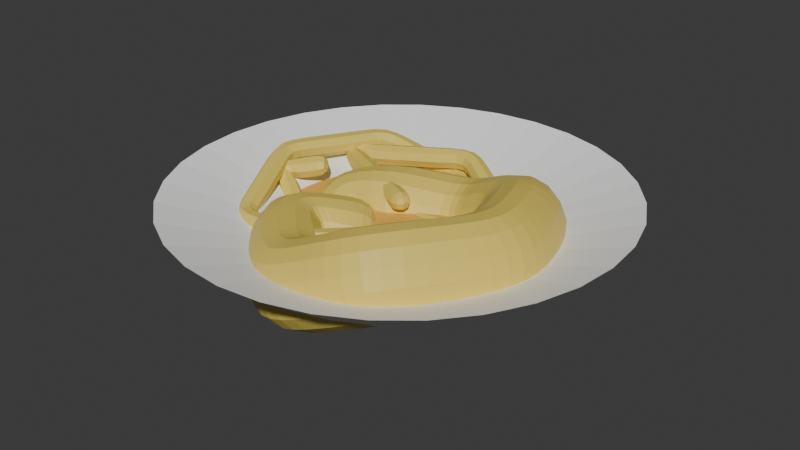 # Source: blend.blend  (saved by Blender 4.2.66; exported with 4.5.12 LTS)
import bpy
from mathutils import Matrix  # noqa: F401  (used for matrix-valued properties, if any)

bpy.ops.wm.read_factory_settings(use_empty=True)
scene = bpy.context.scene
scene.name = 'Scene'

# ---- collections
col_collection = bpy.data.collections.new('Collection'); scene.collection.children.link(col_collection)

# ---- materials (node trees are filled in below, after node groups)
mat_white = bpy.data.materials.new('white')
mat_white.alpha_threshold = 0.0
mat_white.use_transparent_shadow = False
mat_white.roughness = 0.5
mat_white.line_color = (0.0, 0.0, 0.0, 1.0)
mat_red = bpy.data.materials.new('red')
mat_material_001 = bpy.data.materials.new('Material.001')

# ---- material node trees
mat_white.use_nodes = True; mat_white.node_tree.nodes.clear()
_N = mat_white.node_tree.nodes; _L = mat_white.node_tree.links
n0 = _N.new('ShaderNodeOutputMaterial'); n0.name = 'Material Output'; n0.location = (300, 300)
n1 = _N.new('ShaderNodeBsdfPrincipled'); n1.name = 'Principled BSDF'; n1.location = (10, 300)
n1.inputs[0].default_value = (1.0, 1.0, 1.0, 1.0)
n1.inputs[3].default_value = 1.45
_L.new(n1.outputs[0], n0.inputs[0])
n0.is_active_output = True
mat_red.use_nodes = True; mat_red.node_tree.nodes.clear()
_N = mat_red.node_tree.nodes; _L = mat_red.node_tree.links
n0 = _N.new('ShaderNodeBsdfPrincipled'); n0.name = 'Principled BSDF'; n0.location = (10, 300)
n0.inputs[0].default_value = (0.8007, 0.4621, 0.08055, 1.0)
n1 = _N.new('ShaderNodeOutputMaterial'); n1.name = 'Material Output'; n1.location = (300, 300)
_L.new(n0.outputs[0], n1.inputs[0])
n1.is_active_output = True
mat_material_001.use_nodes = True; mat_material_001.node_tree.nodes.clear()
_N = mat_material_001.node_tree.nodes; _L = mat_material_001.node_tree.links
n0 = _N.new('ShaderNodeBsdfPrincipled'); n0.name = 'Principled BSDF'; n0.location = (10, 300)
n0.inputs[0].default_value = (0.8001, 0.6174, 0.115, 1.0)
n1 = _N.new('ShaderNodeOutputMaterial'); n1.name = 'Material Output'; n1.location = (300, 300)
_L.new(n0.outputs[0], n1.inputs[0])
n1.is_active_output = True

# ---- world
world_world = bpy.data.worlds.new('World'); scene.world = world_world
world_world.use_nodes = True; world_world.node_tree.nodes.clear()
_N = world_world.node_tree.nodes; _L = world_world.node_tree.links
n0 = _N.new('ShaderNodeOutputWorld'); n0.name = 'World Output'; n0.location = (300, 300)
n1 = _N.new('ShaderNodeBackground'); n1.name = 'Background'; n1.location = (10, 300)
n1.inputs[0].default_value = (0.05088, 0.05088, 0.05088, 1.0)
_L.new(n1.outputs[0], n0.inputs[0])
n0.is_active_output = True
world_world.color = (0.05088, 0.05088, 0.05088)
world_world.sun_shadow_jitter_overblur = 0.0

# ---- meshes
me_cylinder = bpy.data.meshes.new('Cylinder')
me_cylinder.from_pydata([(5.645e-09, 0.5338, 0.319), (-1.121e-09, 0.5433, 0.7197), (0.1041, 0.5235, 0.319), (0.106, 0.5329, 0.7197), (0.2043, 0.4932, 0.319), (0.2079, 0.502, 0.7197), (0.2966, 0.4438, 0.319), (0.3019, 0.4518, 0.7197), (0.3774, 0.3774, 0.319), (0.3842, 0.3842, 0.7197), (0.4438, 0.2966, 0.319), (0.4518, 0.3019, 0.7197), (0.4932, 0.2043, 0.319), (0.502, 0.2079, 0.7197), (0.5235, 0.1041, 0.319), (0.5329, 0.106, 0.7197), (0.5338, 6.947e-09, 0.319), (0.5433, 0.0, 0.7197), (0.5235, -0.1041, 0.319), (0.5329, -0.106, 0.7197), (0.4932, -0.2043, 0.319), (0.502, -0.2079, 0.7197), (0.4438, -0.2966, 0.319), (0.4518, -0.3019, 0.7197), (0.3774, -0.3774, 0.319), (0.3842, -0.3842, 0.7197), (0.2966, -0.4438, 0.319), (0.3019, -0.4518, 0.7197), (0.2043, -0.4932, 0.319), (0.2079, -0.502, 0.7197), (0.1041, -0.5235, 0.319), (0.106, -0.5329, 0.7197), (5.645e-09, -0.5338, 0.319), (-1.121e-09, -0.5433, 0.7197), (-0.1041, -0.5235, 0.319), (-0.106, -0.5329, 0.7197), (-0.2043, -0.4932, 0.319), (-0.2079, -0.502, 0.7197), (-0.2966, -0.4438, 0.319), (-0.3019, -0.4518, 0.7197), (-0.3774, -0.3774, 0.319), (-0.3842, -0.3842, 0.7197), (-0.4438, -0.2966, 0.319), (-0.4518, -0.3019, 0.7197), (-0.4932, -0.2043, 0.319), (-0.502, -0.2079, 0.7197), (-0.5235, -0.1041, 0.319), (-0.5329, -0.106, 0.7197), (-0.5338, 6.947e-09, 0.319), (-0.5433, 0.0, 0.7197), (-0.5235, 0.1041, 0.319), (-0.5329, 0.106, 0.7197), (-0.4932, 0.2043, 0.319), (-0.502, 0.2079, 0.7197), (-0.4438, 0.2966, 0.319), (-0.4518, 0.3019, 0.7197), (-0.3774, 0.3774, 0.319), (-0.3842, 0.3842, 0.7197), (-0.2966, 0.4438, 0.319), (-0.3019, 0.4518, 0.7197), (-0.2043, 0.4932, 0.319), (-0.2079, 0.502, 0.7197), (-0.1041, 0.5235, 0.319), (-0.106, 0.5329, 0.7197), (0.1951, 0.9808, 1.0), (0.0, 1.0, 1.0), (0.3827, 0.9239, 1.0), (0.5556, 0.8315, 1.0), (0.7071, 0.7071, 1.0), (0.8315, 0.5556, 1.0), (0.9239, 0.3827, 1.0), (0.9808, 0.1951, 1.0), (1.0, 0.0, 1.0), (0.9808, -0.1951, 1.0), (0.9239, -0.3827, 1.0), (0.8315, -0.5556, 1.0), (0.7071, -0.7071, 1.0), (0.5556, -0.8315, 1.0), (0.3827, -0.9239, 1.0), (0.1951, -0.9808, 1.0), (0.0, -1.0, 1.0), (-0.1951, -0.9808, 1.0), (-0.3827, -0.9239, 1.0), (-0.5556, -0.8315, 1.0), (-0.7071, -0.7071, 1.0), (-0.8315, -0.5556, 1.0), (-0.9239, -0.3827, 1.0), (-0.9808, -0.1951, 1.0), (-1.0, 0.0, 1.0), (-0.9808, 0.1951, 1.0), (-0.9239, 0.3827, 1.0), (-0.8315, 0.5556, 1.0), (-0.7071, 0.7071, 1.0), (-0.5556, 0.8315, 1.0), (-0.3827, 0.9239, 1.0), (-0.1951, 0.9808, 1.0)], [], [(0, 65, 64, 2), (2, 64, 66, 4), (4, 66, 67, 6), (6, 67, 68, 8), (8, 68, 69, 10), (10, 69, 70, 12), (12, 70, 71, 14), (14, 71, 72, 16), (16, 72, 73, 18), (18, 73, 74, 20), (20, 74, 75, 22), (22, 75, 76, 24), (24, 76, 77, 26), (26, 77, 78, 28), (28, 78, 79, 30), (30, 79, 80, 32), (32, 80, 81, 34), (34, 81, 82, 36), (36, 82, 83, 38), (38, 83, 84, 40), (40, 84, 85, 42), (42, 85, 86, 44), (44, 86, 87, 46), (46, 87, 88, 48), (48, 88, 89, 50), (50, 89, 90, 52), (52, 90, 91, 54), (54, 91, 92, 56), (56, 92, 93, 58), (58, 93, 94, 60), (3, 1, 63, 61, 59, 57, 55, 53, 51, 49, 47, 45, 43, 41, 39, 37, 35, 33, 31, 29, 27, 25, 23, 21, 19, 17, 15, 13, 11, 9, 7, 5), (60, 94, 95, 62), (62, 95, 65, 0), (0, 2, 4, 6, 8, 10, 12, 14, 16, 18, 20, 22, 24, 26, 28, 30, 32, 34, 36, 38, 40, 42, 44, 46, 48, 50, 52, 54, 56, 58, 60, 62), (1, 3, 64, 65), (3, 5, 66, 64), (5, 7, 67, 66), (7, 9, 68, 67), (9, 11, 69, 68), (11, 13, 70, 69), (13, 15, 71, 70), (15, 17, 72, 71), (17, 19, 73, 72), (19, 21, 74, 73), (21, 23, 75, 74), (23, 25, 76, 75), (25, 27, 77, 76), (27, 29, 78, 77), (29, 31, 79, 78), (31, 33, 80, 79), (33, 35, 81, 80), (35, 37, 82, 81), (37, 39, 83, 82), (39, 41, 84, 83), (41, 43, 85, 84), (43, 45, 86, 85), (45, 47, 87, 86), (47, 49, 88, 87), (49, 51, 89, 88), (51, 53, 90, 89), (53, 55, 91, 90), (55, 57, 92, 91), (57, 59, 93, 92), (59, 61, 94, 93), (61, 63, 95, 94), (63, 1, 65, 95)])
me_cylinder.polygons.foreach_set('material_index', [0, 0, 0, 0, 0, 0, 0, 0, 0, 0, 0, 0, 0, 0, 0, 0, 0, 0, 0, 0, 0, 0, 0, 0, 0, 0, 0, 0, 0, 0, 1, 0, 0, 0, 0, 0, 0, 0, 0, 0, 0, 0, 0, 0, 0, 0, 0, 0, 0, 0, 0, 0, 0, 0, 0, 0, 0, 0, 0, 0, 0, 0, 0, 0, 0, 0])
_uv = me_cylinder.uv_layers.new(name='UVMap')
_uv.uv.foreach_set('vector', [1.0, 0.5, 1.0, 1.0, 0.9688, 1.0, 0.9688, 0.5, 0.9688, 0.5, 0.9688, 1.0, 0.9375, 1.0, 0.9375, 0.5, 0.9375, 0.5, 0.9375, 1.0, 0.9062, 1.0, 0.9062, 0.5, 0.9062, 0.5, 0.9062, 1.0, 0.875, 1.0, 0.875, 0.5, 0.875, 0.5, 0.875, 1.0, 0.8438, 1.0, 0.8438, 0.5, 0.8438, 0.5, 0.8438, 1.0, 0.8125, 1.0, 0.8125, 0.5, 0.8125, 0.5, 0.8125, 1.0, 0.7812, 1.0, 0.7812, 0.5, 0.7812, 0.5, 0.7812, 1.0, 0.75, 1.0, 0.75, 0.5, 0.75, 0.5, 0.75, 1.0, 0.7188, 1.0, 0.7188, 0.5, 0.7188, 0.5, 0.7188, 1.0, 0.6875, 1.0, 0.6875, 0.5, 0.6875, 0.5, 0.6875, 1.0, 0.6562, 1.0, 0.6562, 0.5, 0.6562, 0.5, 0.6562, 1.0, 0.625, 1.0, 0.625, 0.5, 0.625, 0.5, 0.625, 1.0, 0.5938, 1.0, 0.5938, 0.5, 0.5938, 0.5, 0.5938, 1.0, 0.5625, 1.0, 0.5625, 0.5, 0.5625, 0.5, 0.5625, 1.0, 0.5312, 1.0, 0.5312, 0.5, 0.5312, 0.5, 0.5312, 1.0, 0.5, 1.0, 0.5, 0.5, 0.5, 0.5, 0.5, 1.0, 0.4688, 1.0, 0.4688, 0.5, 0.4688, 0.5, 0.4688, 1.0, 0.4375, 1.0, 0.4375, 0.5, 0.4375, 0.5, 0.4375, 1.0, 0.4062, 1.0, 0.4062, 0.5, 0.4062, 0.5, 0.4062, 1.0, 0.375, 1.0, 0.375, 0.5, 0.375, 0.5, 0.375, 1.0, 0.3438, 1.0, 0.3438, 0.5, 0.3438, 0.5, 0.3438, 1.0, 0.3125, 1.0, 0.3125, 0.5, 0.3125, 0.5, 0.3125, 1.0, 0.2812, 1.0, 0.2812, 0.5, 0.2812, 0.5, 0.2812, 1.0, 0.25, 1.0, 0.25, 0.5, 0.25, 0.5, 0.25, 1.0, 0.2188, 1.0, 0.2188, 0.5, 0.2188, 0.5, 0.2188, 1.0, 0.1875, 1.0, 0.1875, 0.5, 0.1875, 0.5, 0.1875, 1.0, 0.1562, 1.0, 0.1562, 0.5, 0.1562, 0.5, 0.1562, 1.0, 0.125, 1.0, 0.125, 0.5, 0.125, 0.5, 0.125, 1.0, 0.09375, 1.0, 0.09375, 0.5, 0.09375, 0.5, 0.09375, 1.0, 0.0625, 1.0, 0.0625, 0.5, 0.2796, 0.399, 0.25, 0.4019, 0.2204, 0.399, 0.1919, 0.3903, 0.1656, 0.3763, 0.1426, 0.3574, 0.1237, 0.3344, 0.1097, 0.3081, 0.101, 0.2796, 0.09809, 0.25, 0.101, 0.2204, 0.1097, 0.1919, 0.1237, 0.1656, 0.1426, 0.1426, 0.1656, 0.1237, 0.1919, 0.1097, 0.2204, 0.101, 0.25, 0.09809, 0.2796, 0.101, 0.3081, 0.1097, 0.3344, 0.1237, 0.3574, 0.1426, 0.3763, 0.1656, 0.3903, 0.1919, 0.399, 0.2204, 0.4019, 0.25, 0.399, 0.2796, 0.3903, 0.3081, 0.3763, 0.3344, 0.3574, 0.3574, 0.3344, 0.3763, 0.3081, 0.3903, 0.0625, 0.5, 0.0625, 1.0, 0.03125, 1.0, 0.03125, 0.5, 0.03125, 0.5, 0.03125, 1.0, 0.0, 1.0, 0.0, 0.5, 0.75, 0.49, 0.7968, 0.4854, 0.8418, 0.4717, 0.8833, 0.4496, 0.9197, 0.4197, 0.9496, 0.3833, 0.9717, 0.3418, 0.9854, 0.2968, 0.99, 0.25, 0.9854, 0.2032, 0.9717, 0.1582, 0.9496, 0.1167, 0.9197, 0.08029, 0.8833, 0.05045, 0.8418, 0.02827, 0.7968, 0.01461, 0.75, 0.01, 0.7032, 0.01461, 0.6582, 0.02827, 0.6167, 0.05045, 0.5803, 0.08029, 0.5504, 0.1167, 0.5283, 0.1582, 0.5146, 0.2032, 0.51, 0.25, 0.5146, 0.2968, 0.5283, 0.3418, 0.5504, 0.3833, 0.5803, 0.4197, 0.6167, 0.4496, 0.6582, 0.4717, 0.7032, 0.4854, 0.25, 0.4019, 0.2796, 0.399, 0.2968, 0.4854, 0.25, 0.49, 0.2796, 0.399, 0.3081, 0.3903, 0.3418, 0.4717, 0.2968, 0.4854, 0.3081, 0.3903, 0.3344, 0.3763, 0.3833, 0.4496, 0.3418, 0.4717, 0.3344, 0.3763, 0.3574, 0.3574, 0.4197, 0.4197, 0.3833, 0.4496, 0.3574, 0.3574, 0.3763, 0.3344, 0.4496, 0.3833, 0.4197, 0.4197, 0.3763, 0.3344, 0.3903, 0.3081, 0.4717, 0.3418, 0.4496, 0.3833, 0.3903, 0.3081, 0.399, 0.2796, 0.4854, 0.2968, 0.4717, 0.3418, 0.399, 0.2796, 0.4019, 0.25, 0.49, 0.25, 0.4854, 0.2968, 0.4019, 0.25, 0.399, 0.2204, 0.4854, 0.2032, 0.49, 0.25, 0.399, 0.2204, 0.3903, 0.1919, 0.4717, 0.1582, 0.4854, 0.2032, 0.3903, 0.1919, 0.3763, 0.1656, 0.4496, 0.1167, 0.4717, 0.1582, 0.3763, 0.1656, 0.3574, 0.1426, 0.4197, 0.08029, 0.4496, 0.1167, 0.3574, 0.1426, 0.3344, 0.1237, 0.3833, 0.05045, 0.4197, 0.08029, 0.3344, 0.1237, 0.3081, 0.1097, 0.3418, 0.02827, 0.3833, 0.05045, 0.3081, 0.1097, 0.2796, 0.101, 0.2968, 0.01461, 0.3418, 0.02827, 0.2796, 0.101, 0.25, 0.09809, 0.25, 0.01, 0.2968, 0.01461, 0.25, 0.09809, 0.2204, 0.101, 0.2032, 0.01461, 0.25, 0.01, 0.2204, 0.101, 0.1919, 0.1097, 0.1582, 0.02827, 0.2032, 0.01461, 0.1919, 0.1097, 0.1656, 0.1237, 0.1167, 0.05045, 0.1582, 0.02827, 0.1656, 0.1237, 0.1426, 0.1426, 0.08029, 0.08029, 0.1167, 0.05045, 0.1426, 0.1426, 0.1237, 0.1656, 0.05045, 0.1167, 0.08029, 0.08029, 0.1237, 0.1656, 0.1097, 0.1919, 0.02827, 0.1582, 0.05045, 0.1167, 0.1097, 0.1919, 0.101, 0.2204, 0.01461, 0.2032, 0.02827, 0.1582, 0.101, 0.2204, 0.09809, 0.25, 0.01, 0.25, 0.01461, 0.2032, 0.09809, 0.25, 0.101, 0.2796, 0.01461, 0.2968, 0.01, 0.25, 0.101, 0.2796, 0.1097, 0.3081, 0.02827, 0.3418, 0.01461, 0.2968, 0.1097, 0.3081, 0.1237, 0.3344, 0.05045, 0.3833, 0.02827, 0.3418, 0.1237, 0.3344, 0.1426, 0.3574, 0.08029, 0.4197, 0.05045, 0.3833, 0.1426, 0.3574, 0.1656, 0.3763, 0.1167, 0.4496, 0.08029, 0.4197, 0.1656, 0.3763, 0.1919, 0.3903, 0.1582, 0.4717, 0.1167, 0.4496, 0.1919, 0.3903, 0.2204, 0.399, 0.2032, 0.4854, 0.1582, 0.4717, 0.2204, 0.399, 0.25, 0.4019, 0.25, 0.49, 0.2032, 0.4854])
me_cylinder.materials.append(mat_white)
me_cylinder.materials.append(mat_red)
me_cylinder.update()
me_plane = bpy.data.meshes.new('Plane')
me_plane.from_pydata([(-0.03692, -0.01526, -0.1624), (-0.009163, 0.03888, -0.1624), (-0.0106, 0.03961, -0.1016), (-0.03835, -0.01453, -0.1016), (-0.7074, 0.3646, -0.1931), (-0.6376, 0.3629, -0.1942), (-0.6381, 0.36, -0.1084), (-0.7079, 0.3617, -0.1072), (-0.06091, 0.6831, -0.1599), (-0.06559, 0.6005, -0.1629), (-0.0562, 0.595, -0.07773), (-0.05152, 0.6776, -0.07481), (0.4708, 0.3586, -0.3155), (0.4027, 0.3122, -0.3037), (0.422, 0.3057, -0.22), (0.4901, 0.3522, -0.2319), (0.5551, -0.2566, -0.3704), (0.4782, -0.2315, -0.351), (0.496, -0.2397, -0.2672), (0.5729, -0.2648, -0.2866), (0.1664, -0.6533, -0.3499), (0.1401, -0.5761, -0.3332), (0.1532, -0.5893, -0.2492), (0.1795, -0.6664, -0.2659), (-0.3418, -0.602, -0.2879), (-0.2981, -0.5317, -0.2774), (-0.3014, -0.54, -0.1921), (-0.3451, -0.6103, -0.2027), (-0.6019, -0.2461, -0.3176), (-0.541, -0.1872, -0.305), (-0.5393, -0.2045, -0.2219), (-0.6002, -0.2634, -0.2344), (-0.8421, -0.0503, -0.175), (-0.7729, -0.03908, -0.1995), (-0.7483, -0.08562, -0.1322), (-0.8175, -0.09684, -0.1077), (-0.6273, 0.09062, -0.09298), (-0.5969, 0.0559, -0.1381), (-0.5837, 0.01041, -0.09424), (-0.6142, 0.04513, -0.0491), (-0.1134, 0.01228, -0.1749), (-0.07617, 0.08488, -0.1749), (-0.07809, 0.08587, -0.09337), (-0.1153, 0.01326, -0.09337), (-0.2124, 0.06263, -0.1782), (-0.1749, 0.1359, -0.1782), (-0.1768, 0.1369, -0.09595), (-0.2144, 0.06363, -0.09595), (-0.3135, 0.114, -0.1816), (-0.2756, 0.1879, -0.1816), (-0.2775, 0.1889, -0.09858), (-0.3154, 0.115, -0.09858), (-0.4157, 0.166, -0.185), (-0.3775, 0.2406, -0.185), (-0.3794, 0.2416, -0.1012), (-0.4177, 0.167, -0.1012), (-0.5188, 0.2184, -0.1885), (-0.4802, 0.2937, -0.1885), (-0.4822, 0.2947, -0.1039), (-0.5208, 0.2194, -0.1039), (-0.6266, 0.278, -0.1919), (-0.5799, 0.3409, -0.192), (-0.5815, 0.3412, -0.1067), (-0.6282, 0.2784, -0.1066), (-0.6209, 0.4479, -0.1864), (-0.5768, 0.3825, -0.1908), (-0.5786, 0.3763, -0.105), (-0.6227, 0.4418, -0.1006), (-0.5081, 0.5037, -0.1793), (-0.4724, 0.4255, -0.1846), (-0.4746, 0.4188, -0.09877), (-0.5103, 0.4969, -0.09353), (-0.3997, 0.5528, -0.1727), (-0.364, 0.4747, -0.1779), (-0.3662, 0.4679, -0.09212), (-0.4019, 0.5461, -0.08688), (-0.2913, 0.6019, -0.166), (-0.2556, 0.5238, -0.1713), (-0.2578, 0.517, -0.08546), (-0.2935, 0.5952, -0.08022), (-0.1805, 0.6515, -0.1594), (-0.1516, 0.5721, -0.1645), (-0.1518, 0.5657, -0.07873), (-0.1808, 0.6451, -0.07369), (0.0553, 0.6362, -0.1873), (0.01789, 0.5602, -0.1848), (0.03667, 0.5528, -0.1012), (0.07409, 0.6288, -0.1037), (0.1614, 0.5722, -0.2195), (0.1175, 0.4983, -0.2157), (0.1381, 0.4903, -0.1325), (0.182, 0.5643, -0.1363), (0.2652, 0.509, -0.2513), (0.2212, 0.435, -0.2475), (0.2419, 0.427, -0.1643), (0.2858, 0.501, -0.1681), (0.3712, 0.4434, -0.2839), (0.3229, 0.3738, -0.2786), (0.3433, 0.3661, -0.1953), (0.3916, 0.4357, -0.2006), (0.5083, 0.2338, -0.3317), (0.4271, 0.2153, -0.3149), (0.4457, 0.2105, -0.231), (0.5268, 0.229, -0.2478), (0.5253, 0.1113, -0.3421), (0.442, 0.09876, -0.3245), (0.4604, 0.09422, -0.2405), (0.5438, 0.1068, -0.2581), (0.5412, -0.008032, -0.352), (0.4579, -0.02061, -0.3344), (0.4764, -0.02515, -0.2505), (0.5597, -0.01257, -0.2681), (0.5569, -0.1303, -0.3622), (0.4742, -0.1365, -0.3442), (0.4926, -0.1416, -0.2602), (0.5753, -0.1355, -0.2782), (0.4893, -0.3528, -0.3689), (0.4265, -0.2992, -0.3493), (0.443, -0.3102, -0.2656), (0.5058, -0.3638, -0.2851), (0.4133, -0.4315, -0.365), (0.3539, -0.3723, -0.3455), (0.37, -0.3838, -0.2617), (0.4295, -0.443, -0.2812), (0.3389, -0.5076, -0.3611), (0.2794, -0.4485, -0.3416), (0.2956, -0.46, -0.2578), (0.355, -0.5191, -0.2773), (0.262, -0.5854, -0.357), (0.2079, -0.5228, -0.3379), (0.2235, -0.5346, -0.2541), (0.2776, -0.5972, -0.2732), (0.03578, -0.6581, -0.334), (0.03994, -0.5744, -0.3206), (0.05024, -0.5881, -0.2363), (0.04608, -0.6719, -0.2496), (-0.09233, -0.6455, -0.3171), (-0.08187, -0.5609, -0.3045), (-0.07216, -0.5748, -0.2201), (-0.08261, -0.6593, -0.2327), (-0.2193, -0.6318, -0.3004), (-0.2031, -0.5493, -0.2882), (-0.1957, -0.5623, -0.2036), (-0.2119, -0.6449, -0.2158), (-0.4183, -0.5179, -0.2943), (-0.3514, -0.4667, -0.2832), (-0.3638, -0.4674, -0.1982), (-0.4308, -0.5186, -0.2093), (-0.478, -0.4252, -0.3052), (-0.4067, -0.3783, -0.2938), (-0.4209, -0.3774, -0.2089), (-0.4922, -0.4242, -0.2203), (-0.5368, -0.3333, -0.316), (-0.4671, -0.2843, -0.3045), (-0.4788, -0.2865, -0.2197), (-0.5484, -0.3355, -0.2312), (-0.6854, -0.1865, -0.2828), (-0.6344, -0.1192, -0.2671), (-0.6178, -0.1492, -0.1887), (-0.6688, -0.2165, -0.2043), (-0.7748, -0.1295, -0.2353), (-0.7204, -0.07025, -0.2259), (-0.6994, -0.105, -0.1503), (-0.7538, -0.1642, -0.1597), (-0.777, 0.02348, -0.1321), (-0.7296, -0.01323, -0.1866), (-0.7104, -0.07154, -0.1267), (-0.7577, -0.03483, -0.07221), (-0.6938, 0.07205, -0.1081), (-0.6532, 0.02575, -0.1683), (-0.6357, -0.03491, -0.1098), (-0.6762, 0.01138, -0.0496), (-0.03546, -0.02348, -0.1319), (-0.01768, 0.009061, -0.1689), (-0.001641, 0.0425, -0.1319), (-0.01942, 0.009956, -0.0948), (-0.6198, 0.07401, -0.06497), (-0.5932, 0.02511, -0.06574), (-0.5827, 0.03168, -0.12), (-0.6093, 0.08058, -0.1192), (-0.06743, -0.009144, -0.1717), (-0.09442, 0.0484, -0.1902), (-0.03195, 0.06009, -0.1717), (-0.07015, 0.09899, -0.1342), (-0.03378, 0.06102, -0.09393), (-0.09706, 0.04975, -0.07808), (-0.06927, -0.008205, -0.09393), (-0.1213, -0.0008439, -0.1342), (-0.1625, 0.03726, -0.1766), (-0.1933, 0.09907, -0.1937), (-0.1251, 0.1102, -0.1766), (-0.1688, 0.1501, -0.1371), (-0.1271, 0.1112, -0.09465), (-0.1959, 0.1004, -0.08052), (-0.1645, 0.03825, -0.09465), (-0.2204, 0.04939, -0.1371), (-0.2628, 0.08824, -0.1799), (-0.2942, 0.1508, -0.1972), (-0.2251, 0.1618, -0.1799), (-0.2695, 0.2023, -0.1401), (-0.227, 0.1628, -0.09726), (-0.2969, 0.1522, -0.08301), (-0.2647, 0.08923, -0.09726), (-0.3216, 0.1007, -0.1401), (-0.3645, 0.1399, -0.1833), (-0.3962, 0.2031, -0.2007), (-0.3264, 0.2142, -0.1833), (-0.3713, 0.2551, -0.1431), (-0.3284, 0.2152, -0.0999), (-0.3989, 0.2045, -0.08553), (-0.3664, 0.141, -0.0999), (-0.4239, 0.1525, -0.1431), (-0.4671, 0.1922, -0.1867), (-0.4991, 0.2558, -0.2043), (-0.4287, 0.2671, -0.1867), (-0.474, 0.3083, -0.1462), (-0.4307, 0.2681, -0.1026), (-0.5019, 0.2572, -0.08807), (-0.4691, 0.1932, -0.1026), (-0.527, 0.2048, -0.1462), (-0.5711, 0.2456, -0.1902), (-0.603, 0.3094, -0.2079), (-0.5314, 0.3196, -0.1902), (-0.572, 0.3528, -0.1493), (-0.5333, 0.3205, -0.1053), (-0.6052, 0.3099, -0.09063), (-0.573, 0.2465, -0.1053), (-0.6362, 0.2664, -0.1492), (-0.6819, 0.319, -0.1933), (-0.6724, 0.3643, -0.2098), (-0.6205, 0.3544, -0.1936), (-0.6247, 0.3611, -0.1515), (-0.6214, 0.3534, -0.1079), (-0.6731, 0.3603, -0.0917), (-0.6828, 0.318, -0.1076), (-0.7207, 0.3634, -0.15), (-0.679, 0.4091, -0.1904), (-0.5985, 0.4163, -0.2047), (-0.6191, 0.3706, -0.1932), (-0.5694, 0.3671, -0.1488), (-0.6201, 0.3659, -0.1073), (-0.601, 0.4079, -0.08669), (-0.68, 0.4043, -0.1045), (-0.6301, 0.4571, -0.1427), (-0.5629, 0.4783, -0.1827), (-0.4898, 0.4659, -0.198), (-0.5261, 0.4017, -0.1879), (-0.4668, 0.4075, -0.1427), (-0.5282, 0.3951, -0.102), (-0.4929, 0.4566, -0.08007), (-0.565, 0.4716, -0.09691), (-0.5159, 0.515, -0.1355), (-0.4539, 0.5283, -0.176), (-0.3815, 0.515, -0.1914), (-0.4182, 0.4501, -0.1812), (-0.3584, 0.4566, -0.136), (-0.4204, 0.4434, -0.09544), (-0.3845, 0.5057, -0.07341), (-0.4561, 0.5215, -0.0902), (-0.4075, 0.5641, -0.1288), (-0.3455, 0.5774, -0.1693), (-0.2731, 0.5641, -0.1847), (-0.3098, 0.4992, -0.1746), (-0.25, 0.5058, -0.1293), (-0.312, 0.4925, -0.08879), (-0.2761, 0.5548, -0.06675), (-0.3477, 0.5706, -0.08355), (-0.2991, 0.6132, -0.1221), (-0.2368, 0.6266, -0.1627), (-0.166, 0.613, -0.178), (-0.2019, 0.5483, -0.1679), (-0.1463, 0.554, -0.1225), (-0.2039, 0.5415, -0.08212), (-0.1664, 0.6042, -0.06014), (-0.2388, 0.6199, -0.07691), (-0.1861, 0.6632, -0.1156), (-0.1213, 0.6746, -0.1571), (-0.06501, 0.6428, -0.1774), (-0.1067, 0.5928, -0.1616), (-0.06177, 0.5822, -0.1208), (-0.1029, 0.5871, -0.076), (-0.0521, 0.6352, -0.06031), (-0.1174, 0.6689, -0.07153), (-0.05534, 0.6958, -0.1168), (-0.001605, 0.6668, -0.1712), (0.03307, 0.5996, -0.2017), (-0.0252, 0.5871, -0.1714), (0.02026, 0.5423, -0.1425), (-0.01038, 0.5808, -0.08702), (0.0589, 0.5894, -0.08676), (0.01321, 0.6605, -0.0869), (0.07171, 0.6467, -0.1459), (0.1092, 0.6039, -0.2036), (0.1356, 0.5367, -0.2332), (0.06612, 0.5297, -0.1999), (0.1196, 0.4804, -0.1734), (0.08652, 0.5218, -0.1167), (0.1639, 0.5258, -0.1188), (0.1296, 0.596, -0.1203), (0.1799, 0.5821, -0.1786), (0.2133, 0.5406, -0.2354), (0.2393, 0.4735, -0.265), (0.1694, 0.4666, -0.2316), (0.2233, 0.4172, -0.2052), (0.19, 0.4587, -0.1484), (0.2677, 0.4625, -0.1506), (0.2339, 0.5326, -0.1522), (0.2837, 0.5189, -0.2104), (0.3173, 0.4771, -0.2673), (0.3433, 0.4101, -0.2969), (0.2729, 0.4036, -0.2633), (0.3241, 0.3569, -0.236), (0.2935, 0.3957, -0.1801), (0.3713, 0.3995, -0.1824), (0.3379, 0.4691, -0.1841), (0.3905, 0.4526, -0.2432), (0.4261, 0.4057, -0.3009), (0.4331, 0.3366, -0.3253), (0.3687, 0.3454, -0.2927), (0.3996, 0.3002, -0.2596), (0.3886, 0.3383, -0.2092), (0.4597, 0.3277, -0.2103), (0.446, 0.3985, -0.2174), (0.4933, 0.3641, -0.2759), (0.4959, 0.2989, -0.3252), (0.4642, 0.2255, -0.3391), (0.4196, 0.268, -0.3104), (0.4212, 0.2094, -0.2698), (0.4384, 0.2625, -0.2266), (0.4897, 0.2188, -0.2237), (0.5147, 0.2933, -0.2414), (0.5328, 0.2349, -0.2929), (0.5172, 0.1714, -0.3371), (0.4802, 0.1059, -0.349), (0.4342, 0.1581, -0.3196), (0.4356, 0.09413, -0.2792), (0.4526, 0.1535, -0.2356), (0.5056, 0.09966, -0.2336), (0.5357, 0.1668, -0.2531), (0.5502, 0.1114, -0.3034), (0.5333, 0.05165, -0.3471), (0.4961, -0.01347, -0.359), (0.45, 0.03907, -0.3295), (0.4515, -0.02524, -0.2891), (0.4684, 0.03453, -0.2455), (0.5215, -0.01971, -0.2435), (0.5517, 0.04711, -0.2631), (0.5661, -0.007942, -0.3134), (0.5492, -0.06808, -0.357), (0.5121, -0.1324, -0.3689), (0.4659, -0.07986, -0.3394), (0.4679, -0.1402, -0.2988), (0.4844, -0.08447, -0.2554), (0.5374, -0.1395, -0.2535), (0.5676, -0.07269, -0.2731), (0.5816, -0.1317, -0.3236), (0.5622, -0.1952, -0.3672), (0.5133, -0.2425, -0.3764), (0.4812, -0.1878, -0.3485), (0.4727, -0.2309, -0.3055), (0.4994, -0.1943, -0.2646), (0.5378, -0.2538, -0.2612), (0.5804, -0.2017, -0.2833), (0.5784, -0.2654, -0.3322), (0.5278, -0.3085, -0.3706), (0.4549, -0.324, -0.3748), (0.4581, -0.2667, -0.351), (0.423, -0.2946, -0.3038), (0.4753, -0.2765, -0.2672), (0.4775, -0.339, -0.2596), (0.5449, -0.3183, -0.2868), (0.5093, -0.3683, -0.3307), (0.4508, -0.3931, -0.367), (0.3806, -0.3998, -0.371), (0.3909, -0.3346, -0.3474), (0.3508, -0.367, -0.2999), (0.4071, -0.3461, -0.2636), (0.4028, -0.4156, -0.2558), (0.4669, -0.4045, -0.2832), (0.4326, -0.4483, -0.3268), (0.3761, -0.4696, -0.3631), (0.3061, -0.4759, -0.3671), (0.3167, -0.4104, -0.3435), (0.2763, -0.4432, -0.296), (0.3328, -0.4219, -0.2597), (0.3283, -0.4917, -0.2519), (0.3922, -0.481, -0.2793), (0.3581, -0.5245, -0.3229), (0.3013, -0.5459, -0.3592), (0.232, -0.5519, -0.3632), (0.2426, -0.4864, -0.3397), (0.2056, -0.517, -0.2924), (0.2586, -0.4979, -0.2559), (0.2535, -0.5681, -0.2479), (0.3174, -0.5574, -0.2754), (0.2799, -0.603, -0.3187), (0.2184, -0.6248, -0.3544), (0.1508, -0.6122, -0.3573), (0.1759, -0.5552, -0.3362), (0.1417, -0.5682, -0.2881), (0.1904, -0.5676, -0.2523), (0.1688, -0.6303, -0.2418), (0.233, -0.6372, -0.2705), (0.1779, -0.6743, -0.311), (0.1034, -0.6619, -0.3427), (0.03593, -0.6137, -0.3431), (0.09427, -0.5801, -0.3278), (0.04587, -0.5656, -0.2759), (0.1058, -0.5937, -0.2436), (0.05009, -0.6326, -0.2271), (0.1149, -0.6754, -0.2585), (0.04015, -0.6807, -0.2943), (-0.02935, -0.6519, -0.3254), (-0.08892, -0.6006, -0.3266), (-0.01968, -0.5675, -0.3127), (-0.07506, -0.552, -0.2599), (-0.009889, -0.5813, -0.2283), (-0.07556, -0.6196, -0.2105), (-0.01956, -0.6657, -0.241), (-0.08943, -0.6682, -0.2773), (-0.1552, -0.6389, -0.3088), (-0.2126, -0.5881, -0.3102), (-0.144, -0.5546, -0.2962), (-0.1963, -0.5403, -0.2437), (-0.1346, -0.5683, -0.2118), (-0.2024, -0.606, -0.1939), (-0.1457, -0.6526, -0.2244), (-0.2187, -0.6538, -0.2604), (-0.2842, -0.6223, -0.2924), (-0.3193, -0.5653, -0.2986), (-0.2559, -0.5443, -0.2812), (-0.2915, -0.5226, -0.2328), (-0.2532, -0.5556, -0.1962), (-0.3239, -0.5767, -0.1814), (-0.2816, -0.6336, -0.2075), (-0.3517, -0.6193, -0.2473), (-0.3849, -0.5646, -0.2894), (-0.3825, -0.4922, -0.3047), (-0.3274, -0.5046, -0.2787), (-0.3451, -0.4575, -0.2386), (-0.3362, -0.5088, -0.1935), (-0.3997, -0.4932, -0.1878), (-0.3937, -0.5688, -0.2042), (-0.4371, -0.5278, -0.2539), (-0.4486, -0.4711, -0.2998), (-0.4397, -0.402, -0.3154), (-0.3779, -0.4237, -0.2885), (-0.4004, -0.3691, -0.2492), (-0.3919, -0.4229, -0.2035), (-0.4592, -0.4006, -0.1987), (-0.4626, -0.4703, -0.2149), (-0.4984, -0.4335, -0.2649), (-0.5072, -0.3794, -0.3106), (-0.4998, -0.3084, -0.3262), (-0.4361, -0.3323, -0.2992), (-0.4599, -0.2762, -0.26), (-0.45, -0.3317, -0.2143), (-0.5157, -0.3114, -0.2096), (-0.5211, -0.3789, -0.2257), (-0.5556, -0.3436, -0.2757), (-0.5674, -0.2873, -0.3202), (-0.5718, -0.2135, -0.3269), (-0.5014, -0.234, -0.3085), (-0.5288, -0.1848, -0.2611), (-0.5075, -0.2428, -0.2241), (-0.5695, -0.2372, -0.2125), (-0.5736, -0.2961, -0.2358), (-0.6125, -0.2658, -0.2783), (-0.6421, -0.2136, -0.3035), (-0.663, -0.1473, -0.2897), (-0.5868, -0.1497, -0.2894), (-0.6165, -0.1216, -0.225), (-0.5767, -0.1745, -0.2086), (-0.6402, -0.1885, -0.1818), (-0.632, -0.2384, -0.2227), (-0.6867, -0.2141, -0.2465), (-0.729, -0.1601, -0.2606), (-0.7515, -0.09336, -0.2447), (-0.6791, -0.09264, -0.2452), (-0.6997, -0.07652, -0.1863), (-0.6597, -0.125, -0.1679), (-0.7227, -0.1411, -0.1408), (-0.7096, -0.1925, -0.1833), (-0.7745, -0.158, -0.1992), (-0.8203, -0.09164, -0.2051), (-0.8121, -0.03597, -0.1998), (-0.756, -0.05281, -0.2105), (-0.7476, -0.06025, -0.1704), (-0.7326, -0.09257, -0.1385), (-0.7783, -0.09996, -0.1073), (-0.7969, -0.1314, -0.1331), (-0.8428, -0.07567, -0.1368), (-0.8211, -0.01066, -0.1505), (-0.7569, 0.01606, -0.1706), (-0.7608, -0.02701, -0.1926), (-0.7111, -0.04927, -0.1668), (-0.7384, -0.08033, -0.1297), (-0.7304, -0.06412, -0.0882), (-0.7987, -0.06397, -0.08756), (-0.7762, 0.001213, -0.09196), (-0.7338, 0.05, -0.1188), (-0.6768, 0.06027, -0.1492), (-0.6924, 0.004907, -0.1782), (-0.6368, -0.01326, -0.1503), (-0.6746, -0.05546, -0.1196), (-0.6527, -0.02314, -0.06872), (-0.716, -0.01037, -0.06009), (-0.6926, 0.05039, -0.06757), (-0.6556, 0.08971, -0.09857), (-0.6168, 0.0454, -0.1562), (-0.5999, -0.01267, -0.1002), (-0.6388, 0.03164, -0.04256), (-0.007625, 0.003909, -0.1315), (-0.5921, 0.05775, -0.09014), (-0.04883, 0.02503, -0.1863), (-0.02568, 0.07331, -0.1328), (-0.05135, 0.02632, -0.07929), (-0.07451, -0.02195, -0.1328), (-0.1435, 0.07354, -0.1919), (-0.1191, 0.1244, -0.1356), (-0.1461, 0.0749, -0.07929), (-0.1705, 0.02409, -0.1356), (-0.2436, 0.1248, -0.1954), (-0.219, 0.1761, -0.1386), (-0.2462, 0.1262, -0.08176), (-0.2708, 0.07494, -0.1386), (-0.3451, 0.1769, -0.1989), (-0.3203, 0.2286, -0.1416), (-0.3478, 0.1783, -0.08427), (-0.3726, 0.1265, -0.1416), (-0.4476, 0.2294, -0.2025), (-0.4225, 0.2816, -0.1447), (-0.4503, 0.2308, -0.0868), (-0.4753, 0.1786, -0.1447), (-0.5509, 0.2824, -0.2061), (-0.5249, 0.3339, -0.1477), (-0.5535, 0.2837, -0.08935), (-0.5795, 0.2322, -0.1477), (-0.651, 0.3369, -0.2095), (-0.6094, 0.3605, -0.1508), (-0.6523, 0.3355, -0.09173), (-0.6939, 0.3119, -0.1504), (-0.6488, 0.3907, -0.2079), (-0.6083, 0.361, -0.1508), (-0.6502, 0.3842, -0.08977), (-0.6907, 0.4139, -0.1469), (-0.5441, 0.4413, -0.2014), (-0.5203, 0.384, -0.1459), (-0.547, 0.4321, -0.08339), (-0.5709, 0.4893, -0.1388), (-0.4356, 0.4905, -0.1947), (-0.4126, 0.4321, -0.1393), (-0.4387, 0.4812, -0.07674), (-0.4617, 0.5395, -0.1321), (-0.3273, 0.5396, -0.1881), (-0.3042, 0.4812, -0.1327), (-0.3303, 0.5303, -0.07008), (-0.3533, 0.5887, -0.1255), (-0.219, 0.5887, -0.1814), (-0.1964, 0.5302, -0.126), (-0.2217, 0.5794, -0.06343), (-0.2444, 0.6379, -0.1188), (-0.1147, 0.6348, -0.1754), (-0.1021, 0.5746, -0.1196), (-0.1094, 0.6269, -0.05772), (-0.1221, 0.687, -0.1135), (-0.01618, 0.6281, -0.1871), (-0.02222, 0.569, -0.1292), (0.004191, 0.6194, -0.07115), (0.01023, 0.6786, -0.129), (0.08384, 0.5683, -0.2174), (0.06824, 0.5119, -0.1576), (0.1119, 0.5575, -0.1029), (0.1275, 0.6139, -0.1626), (0.1874, 0.5051, -0.2491), (0.1714, 0.4488, -0.1893), (0.2158, 0.4942, -0.1347), (0.2318, 0.5505, -0.1945), (0.2912, 0.4418, -0.2809), (0.2748, 0.3859, -0.221), (0.3196, 0.4309, -0.1665), (0.336, 0.4869, -0.2265), (0.3937, 0.3769, -0.3124), (0.3679, 0.3306, -0.2494), (0.421, 0.367, -0.1977), (0.4468, 0.4134, -0.2607), (0.4542, 0.2845, -0.3336), (0.4147, 0.2595, -0.2657), (0.4801, 0.2768, -0.2183), (0.5196, 0.3019, -0.2861), (0.4722, 0.1656, -0.3441), (0.4278, 0.1533, -0.2743), (0.4976, 0.1593, -0.2286), (0.542, 0.1716, -0.2984), (0.4882, 0.04621, -0.354), (0.4436, 0.03444, -0.2842), (0.5135, 0.03997, -0.2385), (0.5581, 0.05174, -0.3084), (0.5041, -0.0731, -0.3639), (0.4595, -0.08437, -0.2941), (0.5294, -0.07945, -0.2485), (0.574, -0.06818, -0.3184), (0.5183, -0.1903, -0.3735), (0.4751, -0.1897, -0.303), (0.5433, -0.1992, -0.2582), (0.5865, -0.1998, -0.3287), (0.4898, -0.2858, -0.3765), (0.4536, -0.2638, -0.3054), (0.5133, -0.2992, -0.2613), (0.5494, -0.3212, -0.3324), (0.4178, -0.3617, -0.3729), (0.3878, -0.3294, -0.3019), (0.44, -0.3774, -0.2577), (0.4701, -0.4097, -0.3287), (0.3434, -0.4378, -0.369), (0.3136, -0.4051, -0.298), (0.3655, -0.4536, -0.2538), (0.3953, -0.4864, -0.3248), (0.2689, -0.514, -0.3651), (0.2396, -0.481, -0.2941), (0.291, -0.5298, -0.2499), (0.3204, -0.5628, -0.3209), (0.1944, -0.5877, -0.361), (0.1752, -0.5484, -0.2908), (0.2145, -0.6048, -0.2457), (0.2337, -0.644, -0.3159), (0.09666, -0.6185, -0.351), (0.09832, -0.5716, -0.2829), (0.1125, -0.6371, -0.2352), (0.1108, -0.684, -0.3034), (-0.02635, -0.6071, -0.3349), (-0.01297, -0.5586, -0.2681), (-0.01289, -0.6261, -0.2188), (-0.02626, -0.6747, -0.2856), (-0.1514, -0.5942, -0.3184), (-0.1372, -0.5457, -0.2517), (-0.1384, -0.613, -0.2022), (-0.1526, -0.6615, -0.2689), (-0.2706, -0.5812, -0.3027), (-0.2492, -0.5353, -0.2366), (-0.2669, -0.5967, -0.1859), (-0.2882, -0.6426, -0.2521), (-0.3545, -0.5339, -0.3), (-0.321, -0.4955, -0.2341), (-0.3665, -0.5396, -0.1829), (-0.4001, -0.578, -0.2488), (-0.4106, -0.4475, -0.3101), (-0.3716, -0.4144, -0.2439), (-0.4299, -0.4465, -0.1933), (-0.4689, -0.4796, -0.2595), (-0.469, -0.356, -0.3208), (-0.4297, -0.3232, -0.2546), (-0.4881, -0.3552, -0.2041), (-0.5275, -0.388, -0.2703), (-0.5333, -0.259, -0.3302), (-0.4921, -0.2284, -0.2641), (-0.5417, -0.2711, -0.2141), (-0.5829, -0.3017, -0.2802), (-0.6163, -0.177, -0.3116), (-0.5714, -0.1501, -0.2464), (-0.6025, -0.2111, -0.2005), (-0.6474, -0.2379, -0.2658), (-0.7077, -0.1203, -0.2674), (-0.66, -0.09618, -0.2037), (-0.681, -0.1648, -0.1612), (-0.7287, -0.1889, -0.2249), (-0.7925, -0.06477, -0.2213), (-0.7322, -0.06541, -0.1755), (-0.7603, -0.1194, -0.1223), (-0.8207, -0.1188, -0.1681), (-0.7951, -0.008842, -0.1834), (-0.7383, -0.05674, -0.169), (-0.7643, -0.08214, -0.09681), (-0.8212, -0.03425, -0.1111), (-0.7164, 0.03877, -0.1595), (-0.6757, -0.03373, -0.1601), (-0.692, -0.04423, -0.07883), (-0.7327, 0.02827, -0.07828), (-0.6389, 0.0787, -0.1378), (-0.6006, 0.008261, -0.1389), (-0.6158, -0.001202, -0.06073), (-0.6541, 0.06923, -0.05962)], [], [(0, 173, 512, 172), (173, 1, 174, 512), (512, 174, 2, 175), (172, 512, 175, 3), (39, 177, 513, 176), (177, 38, 178, 513), (513, 178, 37, 179), (176, 513, 179, 36), (40, 181, 514, 180), (181, 41, 182, 514), (514, 182, 1, 173), (180, 514, 173, 0), (41, 183, 515, 182), (183, 42, 184, 515), (515, 184, 2, 174), (182, 515, 174, 1), (42, 185, 516, 184), (185, 43, 186, 516), (516, 186, 3, 175), (184, 516, 175, 2), (43, 187, 517, 186), (187, 40, 180, 517), (517, 180, 0, 172), (186, 517, 172, 3), (44, 189, 518, 188), (189, 45, 190, 518), (518, 190, 41, 181), (188, 518, 181, 40), (45, 191, 519, 190), (191, 46, 192, 519), (519, 192, 42, 183), (190, 519, 183, 41), (46, 193, 520, 192), (193, 47, 194, 520), (520, 194, 43, 185), (192, 520, 185, 42), (47, 195, 521, 194), (195, 44, 188, 521), (521, 188, 40, 187), (194, 521, 187, 43), (48, 197, 522, 196), (197, 49, 198, 522), (522, 198, 45, 189), (196, 522, 189, 44), (49, 199, 523, 198), (199, 50, 200, 523), (523, 200, 46, 191), (198, 523, 191, 45), (50, 201, 524, 200), (201, 51, 202, 524), (524, 202, 47, 193), (200, 524, 193, 46), (51, 203, 525, 202), (203, 48, 196, 525), (525, 196, 44, 195), (202, 525, 195, 47), (52, 205, 526, 204), (205, 53, 206, 526), (526, 206, 49, 197), (204, 526, 197, 48), (53, 207, 527, 206), (207, 54, 208, 527), (527, 208, 50, 199), (206, 527, 199, 49), (54, 209, 528, 208), (209, 55, 210, 528), (528, 210, 51, 201), (208, 528, 201, 50), (55, 211, 529, 210), (211, 52, 204, 529), (529, 204, 48, 203), (210, 529, 203, 51), (56, 213, 530, 212), (213, 57, 214, 530), (530, 214, 53, 205), (212, 530, 205, 52), (57, 215, 531, 214), (215, 58, 216, 531), (531, 216, 54, 207), (214, 531, 207, 53), (58, 217, 532, 216), (217, 59, 218, 532), (532, 218, 55, 209), (216, 532, 209, 54), (59, 219, 533, 218), (219, 56, 212, 533), (533, 212, 52, 211), (218, 533, 211, 55), (60, 221, 534, 220), (221, 61, 222, 534), (534, 222, 57, 213), (220, 534, 213, 56), (61, 223, 535, 222), (223, 62, 224, 535), (535, 224, 58, 215), (222, 535, 215, 57), (62, 225, 536, 224), (225, 63, 226, 536), (536, 226, 59, 217), (224, 536, 217, 58), (63, 227, 537, 226), (227, 60, 220, 537), (537, 220, 56, 219), (226, 537, 219, 59), (4, 229, 538, 228), (229, 5, 230, 538), (538, 230, 61, 221), (228, 538, 221, 60), (5, 231, 539, 230), (231, 6, 232, 539), (539, 232, 62, 223), (230, 539, 223, 61), (6, 233, 540, 232), (233, 7, 234, 540), (540, 234, 63, 225), (232, 540, 225, 62), (7, 235, 541, 234), (235, 4, 228, 541), (541, 228, 60, 227), (234, 541, 227, 63), (64, 237, 542, 236), (237, 65, 238, 542), (542, 238, 5, 229), (236, 542, 229, 4), (65, 239, 543, 238), (239, 66, 240, 543), (543, 240, 6, 231), (238, 543, 231, 5), (66, 241, 544, 240), (241, 67, 242, 544), (544, 242, 7, 233), (240, 544, 233, 6), (67, 243, 545, 242), (243, 64, 236, 545), (545, 236, 4, 235), (242, 545, 235, 7), (68, 245, 546, 244), (245, 69, 246, 546), (546, 246, 65, 237), (244, 546, 237, 64), (69, 247, 547, 246), (247, 70, 248, 547), (547, 248, 66, 239), (246, 547, 239, 65), (70, 249, 548, 248), (249, 71, 250, 548), (548, 250, 67, 241), (248, 548, 241, 66), (71, 251, 549, 250), (251, 68, 244, 549), (549, 244, 64, 243), (250, 549, 243, 67), (72, 253, 550, 252), (253, 73, 254, 550), (550, 254, 69, 245), (252, 550, 245, 68), (73, 255, 551, 254), (255, 74, 256, 551), (551, 256, 70, 247), (254, 551, 247, 69), (74, 257, 552, 256), (257, 75, 258, 552), (552, 258, 71, 249), (256, 552, 249, 70), (75, 259, 553, 258), (259, 72, 252, 553), (553, 252, 68, 251), (258, 553, 251, 71), (76, 261, 554, 260), (261, 77, 262, 554), (554, 262, 73, 253), (260, 554, 253, 72), (77, 263, 555, 262), (263, 78, 264, 555), (555, 264, 74, 255), (262, 555, 255, 73), (78, 265, 556, 264), (265, 79, 266, 556), (556, 266, 75, 257), (264, 556, 257, 74), (79, 267, 557, 266), (267, 76, 260, 557), (557, 260, 72, 259), (266, 557, 259, 75), (80, 269, 558, 268), (269, 81, 270, 558), (558, 270, 77, 261), (268, 558, 261, 76), (81, 271, 559, 270), (271, 82, 272, 559), (559, 272, 78, 263), (270, 559, 263, 77), (82, 273, 560, 272), (273, 83, 274, 560), (560, 274, 79, 265), (272, 560, 265, 78), (83, 275, 561, 274), (275, 80, 268, 561), (561, 268, 76, 267), (274, 561, 267, 79), (8, 277, 562, 276), (277, 9, 278, 562), (562, 278, 81, 269), (276, 562, 269, 80), (9, 279, 563, 278), (279, 10, 280, 563), (563, 280, 82, 271), (278, 563, 271, 81), (10, 281, 564, 280), (281, 11, 282, 564), (564, 282, 83, 273), (280, 564, 273, 82), (11, 283, 565, 282), (283, 8, 276, 565), (565, 276, 80, 275), (282, 565, 275, 83), (84, 285, 566, 284), (285, 85, 286, 566), (566, 286, 9, 277), (284, 566, 277, 8), (85, 287, 567, 286), (287, 86, 288, 567), (567, 288, 10, 279), (286, 567, 279, 9), (86, 289, 568, 288), (289, 87, 290, 568), (568, 290, 11, 281), (288, 568, 281, 10), (87, 291, 569, 290), (291, 84, 284, 569), (569, 284, 8, 283), (290, 569, 283, 11), (88, 293, 570, 292), (293, 89, 294, 570), (570, 294, 85, 285), (292, 570, 285, 84), (89, 295, 571, 294), (295, 90, 296, 571), (571, 296, 86, 287), (294, 571, 287, 85), (90, 297, 572, 296), (297, 91, 298, 572), (572, 298, 87, 289), (296, 572, 289, 86), (91, 299, 573, 298), (299, 88, 292, 573), (573, 292, 84, 291), (298, 573, 291, 87), (92, 301, 574, 300), (301, 93, 302, 574), (574, 302, 89, 293), (300, 574, 293, 88), (93, 303, 575, 302), (303, 94, 304, 575), (575, 304, 90, 295), (302, 575, 295, 89), (94, 305, 576, 304), (305, 95, 306, 576), (576, 306, 91, 297), (304, 576, 297, 90), (95, 307, 577, 306), (307, 92, 300, 577), (577, 300, 88, 299), (306, 577, 299, 91), (96, 309, 578, 308), (309, 97, 310, 578), (578, 310, 93, 301), (308, 578, 301, 92), (97, 311, 579, 310), (311, 98, 312, 579), (579, 312, 94, 303), (310, 579, 303, 93), (98, 313, 580, 312), (313, 99, 314, 580), (580, 314, 95, 305), (312, 580, 305, 94), (99, 315, 581, 314), (315, 96, 308, 581), (581, 308, 92, 307), (314, 581, 307, 95), (12, 317, 582, 316), (317, 13, 318, 582), (582, 318, 97, 309), (316, 582, 309, 96), (13, 319, 583, 318), (319, 14, 320, 583), (583, 320, 98, 311), (318, 583, 311, 97), (14, 321, 584, 320), (321, 15, 322, 584), (584, 322, 99, 313), (320, 584, 313, 98), (15, 323, 585, 322), (323, 12, 316, 585), (585, 316, 96, 315), (322, 585, 315, 99), (100, 325, 586, 324), (325, 101, 326, 586), (586, 326, 13, 317), (324, 586, 317, 12), (101, 327, 587, 326), (327, 102, 328, 587), (587, 328, 14, 319), (326, 587, 319, 13), (102, 329, 588, 328), (329, 103, 330, 588), (588, 330, 15, 321), (328, 588, 321, 14), (103, 331, 589, 330), (331, 100, 324, 589), (589, 324, 12, 323), (330, 589, 323, 15), (104, 333, 590, 332), (333, 105, 334, 590), (590, 334, 101, 325), (332, 590, 325, 100), (105, 335, 591, 334), (335, 106, 336, 591), (591, 336, 102, 327), (334, 591, 327, 101), (106, 337, 592, 336), (337, 107, 338, 592), (592, 338, 103, 329), (336, 592, 329, 102), (107, 339, 593, 338), (339, 104, 332, 593), (593, 332, 100, 331), (338, 593, 331, 103), (108, 341, 594, 340), (341, 109, 342, 594), (594, 342, 105, 333), (340, 594, 333, 104), (109, 343, 595, 342), (343, 110, 344, 595), (595, 344, 106, 335), (342, 595, 335, 105), (110, 345, 596, 344), (345, 111, 346, 596), (596, 346, 107, 337), (344, 596, 337, 106), (111, 347, 597, 346), (347, 108, 340, 597), (597, 340, 104, 339), (346, 597, 339, 107), (112, 349, 598, 348), (349, 113, 350, 598), (598, 350, 109, 341), (348, 598, 341, 108), (113, 351, 599, 350), (351, 114, 352, 599), (599, 352, 110, 343), (350, 599, 343, 109), (114, 353, 600, 352), (353, 115, 354, 600), (600, 354, 111, 345), (352, 600, 345, 110), (115, 355, 601, 354), (355, 112, 348, 601), (601, 348, 108, 347), (354, 601, 347, 111), (16, 357, 602, 356), (357, 17, 358, 602), (602, 358, 113, 349), (356, 602, 349, 112), (17, 359, 603, 358), (359, 18, 360, 603), (603, 360, 114, 351), (358, 603, 351, 113), (18, 361, 604, 360), (361, 19, 362, 604), (604, 362, 115, 353), (360, 604, 353, 114), (19, 363, 605, 362), (363, 16, 356, 605), (605, 356, 112, 355), (362, 605, 355, 115), (116, 365, 606, 364), (365, 117, 366, 606), (606, 366, 17, 357), (364, 606, 357, 16), (117, 367, 607, 366), (367, 118, 368, 607), (607, 368, 18, 359), (366, 607, 359, 17), (118, 369, 608, 368), (369, 119, 370, 608), (608, 370, 19, 361), (368, 608, 361, 18), (119, 371, 609, 370), (371, 116, 364, 609), (609, 364, 16, 363), (370, 609, 363, 19), (120, 373, 610, 372), (373, 121, 374, 610), (610, 374, 117, 365), (372, 610, 365, 116), (121, 375, 611, 374), (375, 122, 376, 611), (611, 376, 118, 367), (374, 611, 367, 117), (122, 377, 612, 376), (377, 123, 378, 612), (612, 378, 119, 369), (376, 612, 369, 118), (123, 379, 613, 378), (379, 120, 372, 613), (613, 372, 116, 371), (378, 613, 371, 119), (124, 381, 614, 380), (381, 125, 382, 614), (614, 382, 121, 373), (380, 614, 373, 120), (125, 383, 615, 382), (383, 126, 384, 615), (615, 384, 122, 375), (382, 615, 375, 121), (126, 385, 616, 384), (385, 127, 386, 616), (616, 386, 123, 377), (384, 616, 377, 122), (127, 387, 617, 386), (387, 124, 380, 617), (617, 380, 120, 379), (386, 617, 379, 123), (128, 389, 618, 388), (389, 129, 390, 618), (618, 390, 125, 381), (388, 618, 381, 124), (129, 391, 619, 390), (391, 130, 392, 619), (619, 392, 126, 383), (390, 619, 383, 125), (130, 393, 620, 392), (393, 131, 394, 620), (620, 394, 127, 385), (392, 620, 385, 126), (131, 395, 621, 394), (395, 128, 388, 621), (621, 388, 124, 387), (394, 621, 387, 127), (20, 397, 622, 396), (397, 21, 398, 622), (622, 398, 129, 389), (396, 622, 389, 128), (21, 399, 623, 398), (399, 22, 400, 623), (623, 400, 130, 391), (398, 623, 391, 129), (22, 401, 624, 400), (401, 23, 402, 624), (624, 402, 131, 393), (400, 624, 393, 130), (23, 403, 625, 402), (403, 20, 396, 625), (625, 396, 128, 395), (402, 625, 395, 131), (132, 405, 626, 404), (405, 133, 406, 626), (626, 406, 21, 397), (404, 626, 397, 20), (133, 407, 627, 406), (407, 134, 408, 627), (627, 408, 22, 399), (406, 627, 399, 21), (134, 409, 628, 408), (409, 135, 410, 628), (628, 410, 23, 401), (408, 628, 401, 22), (135, 411, 629, 410), (411, 132, 404, 629), (629, 404, 20, 403), (410, 629, 403, 23), (136, 413, 630, 412), (413, 137, 414, 630), (630, 414, 133, 405), (412, 630, 405, 132), (137, 415, 631, 414), (415, 138, 416, 631), (631, 416, 134, 407), (414, 631, 407, 133), (138, 417, 632, 416), (417, 139, 418, 632), (632, 418, 135, 409), (416, 632, 409, 134), (139, 419, 633, 418), (419, 136, 412, 633), (633, 412, 132, 411), (418, 633, 411, 135), (140, 421, 634, 420), (421, 141, 422, 634), (634, 422, 137, 413), (420, 634, 413, 136), (141, 423, 635, 422), (423, 142, 424, 635), (635, 424, 138, 415), (422, 635, 415, 137), (142, 425, 636, 424), (425, 143, 426, 636), (636, 426, 139, 417), (424, 636, 417, 138), (143, 427, 637, 426), (427, 140, 420, 637), (637, 420, 136, 419), (426, 637, 419, 139), (24, 429, 638, 428), (429, 25, 430, 638), (638, 430, 141, 421), (428, 638, 421, 140), (25, 431, 639, 430), (431, 26, 432, 639), (639, 432, 142, 423), (430, 639, 423, 141), (26, 433, 640, 432), (433, 27, 434, 640), (640, 434, 143, 425), (432, 640, 425, 142), (27, 435, 641, 434), (435, 24, 428, 641), (641, 428, 140, 427), (434, 641, 427, 143), (144, 437, 642, 436), (437, 145, 438, 642), (642, 438, 25, 429), (436, 642, 429, 24), (145, 439, 643, 438), (439, 146, 440, 643), (643, 440, 26, 431), (438, 643, 431, 25), (146, 441, 644, 440), (441, 147, 442, 644), (644, 442, 27, 433), (440, 644, 433, 26), (147, 443, 645, 442), (443, 144, 436, 645), (645, 436, 24, 435), (442, 645, 435, 27), (148, 445, 646, 444), (445, 149, 446, 646), (646, 446, 145, 437), (444, 646, 437, 144), (149, 447, 647, 446), (447, 150, 448, 647), (647, 448, 146, 439), (446, 647, 439, 145), (150, 449, 648, 448), (449, 151, 450, 648), (648, 450, 147, 441), (448, 648, 441, 146), (151, 451, 649, 450), (451, 148, 444, 649), (649, 444, 144, 443), (450, 649, 443, 147), (152, 453, 650, 452), (453, 153, 454, 650), (650, 454, 149, 445), (452, 650, 445, 148), (153, 455, 651, 454), (455, 154, 456, 651), (651, 456, 150, 447), (454, 651, 447, 149), (154, 457, 652, 456), (457, 155, 458, 652), (652, 458, 151, 449), (456, 652, 449, 150), (155, 459, 653, 458), (459, 152, 452, 653), (653, 452, 148, 451), (458, 653, 451, 151), (28, 461, 654, 460), (461, 29, 462, 654), (654, 462, 153, 453), (460, 654, 453, 152), (29, 463, 655, 462), (463, 30, 464, 655), (655, 464, 154, 455), (462, 655, 455, 153), (30, 465, 656, 464), (465, 31, 466, 656), (656, 466, 155, 457), (464, 656, 457, 154), (31, 467, 657, 466), (467, 28, 460, 657), (657, 460, 152, 459), (466, 657, 459, 155), (156, 469, 658, 468), (469, 157, 470, 658), (658, 470, 29, 461), (468, 658, 461, 28), (157, 471, 659, 470), (471, 158, 472, 659), (659, 472, 30, 463), (470, 659, 463, 29), (158, 473, 660, 472), (473, 159, 474, 660), (660, 474, 31, 465), (472, 660, 465, 30), (159, 475, 661, 474), (475, 156, 468, 661), (661, 468, 28, 467), (474, 661, 467, 31), (160, 477, 662, 476), (477, 161, 478, 662), (662, 478, 157, 469), (476, 662, 469, 156), (161, 479, 663, 478), (479, 162, 480, 663), (663, 480, 158, 471), (478, 663, 471, 157), (162, 481, 664, 480), (481, 163, 482, 664), (664, 482, 159, 473), (480, 664, 473, 158), (163, 483, 665, 482), (483, 160, 476, 665), (665, 476, 156, 475), (482, 665, 475, 159), (32, 485, 666, 484), (485, 33, 486, 666), (666, 486, 161, 477), (484, 666, 477, 160), (33, 487, 667, 486), (487, 34, 488, 667), (667, 488, 162, 479), (486, 667, 479, 161), (34, 489, 668, 488), (489, 35, 490, 668), (668, 490, 163, 481), (488, 668, 481, 162), (35, 491, 669, 490), (491, 32, 484, 669), (669, 484, 160, 483), (490, 669, 483, 163), (164, 493, 670, 492), (493, 165, 494, 670), (670, 494, 33, 485), (492, 670, 485, 32), (165, 495, 671, 494), (495, 166, 496, 671), (671, 496, 34, 487), (494, 671, 487, 33), (166, 497, 672, 496), (497, 167, 498, 672), (672, 498, 35, 489), (496, 672, 489, 34), (167, 499, 673, 498), (499, 164, 492, 673), (673, 492, 32, 491), (498, 673, 491, 35), (168, 501, 674, 500), (501, 169, 502, 674), (674, 502, 165, 493), (500, 674, 493, 164), (169, 503, 675, 502), (503, 170, 504, 675), (675, 504, 166, 495), (502, 675, 495, 165), (170, 505, 676, 504), (505, 171, 506, 676), (676, 506, 167, 497), (504, 676, 497, 166), (171, 507, 677, 506), (507, 168, 500, 677), (677, 500, 164, 499), (506, 677, 499, 167), (36, 179, 678, 508), (179, 37, 509, 678), (678, 509, 169, 501), (508, 678, 501, 168), (37, 178, 679, 509), (178, 38, 510, 679), (679, 510, 170, 503), (509, 679, 503, 169), (38, 177, 680, 510), (177, 39, 511, 680), (680, 511, 171, 505), (510, 680, 505, 170), (39, 176, 681, 511), (176, 36, 508, 681), (681, 508, 168, 507), (511, 681, 507, 171)])
me_plane.materials.append(mat_material_001)
me_plane.update()
me_plane_001 = bpy.data.meshes.new('Plane.001')
me_plane_001.from_pydata([(-0.318, 0.1084, -0.3113), (-0.3146, 0.04768, -0.3113), (-0.3175, 0.04752, -0.2505), (-0.321, 0.1083, -0.2505), (0.3454, 0.1469, -0.2929), (0.4096, 0.1228, -0.2856), (0.4011, 0.118, -0.2002), (0.3369, 0.1422, -0.2076), (-0.1608, 0.5939, -0.2753), (-0.1333, 0.6709, -0.2575), (-0.1251, 0.6517, -0.1747), (-0.1526, 0.5747, -0.1924), (-0.5964, 0.5229, -0.1571), (-0.638, 0.5861, -0.1235), (-0.6057, 0.5677, -0.04595), (-0.564, 0.5046, -0.07963), (-0.8371, -0.0003476, -0.1285), (-0.9117, -0.002571, -0.09109), (-0.8736, -0.01142, -0.01442), (-0.7991, -0.009196, -0.05185), (-0.6239, -0.4973, -0.2535), (-0.67, -0.5614, -0.2266), (-0.6508, -0.5464, -0.1455), (-0.6046, -0.4823, -0.1725), (-0.1702, -0.5656, -0.2099), (-0.1486, -0.6406, -0.1803), (-0.163, -0.6145, -0.09975), (-0.1845, -0.5395, -0.1293), (0.123, -0.3177, -0.2075), (0.1699, -0.3817, -0.1744), (0.1723, -0.3427, -0.09978), (0.1254, -0.2788, -0.1329), (0.3417, -0.2581, -0.3416), (0.4148, -0.2752, -0.3423), (0.4318, -0.2416, -0.2663), (0.3586, -0.2244, -0.2655), (0.2299, -0.08103, -0.328), (0.2798, -0.04334, -0.3442), (0.2942, -0.03548, -0.2818), (0.2444, -0.07317, -0.2655), (-0.2419, 0.1231, -0.318), (-0.2373, 0.04167, -0.318), (-0.2412, 0.04145, -0.2365), (-0.2458, 0.1229, -0.2365), (-0.1373, 0.1294, -0.3133), (-0.1326, 0.04724, -0.3133), (-0.1365, 0.04702, -0.2311), (-0.1412, 0.1292, -0.2311), (-0.03045, 0.1359, -0.3086), (-0.02574, 0.05293, -0.3086), (-0.02972, 0.0527, -0.2256), (-0.03442, 0.1356, -0.2256), (0.0776, 0.1424, -0.3038), (0.08234, 0.05868, -0.3038), (0.07833, 0.05845, -0.2201), (0.07359, 0.1421, -0.2201), (0.1865, 0.1489, -0.2989), (0.1913, 0.06448, -0.2989), (0.1873, 0.06425, -0.2144), (0.1825, 0.1487, -0.2144), (0.2904, 0.1512, -0.2946), (0.3078, 0.07531, -0.2934), (0.3028, 0.07439, -0.2082), (0.2854, 0.1503, -0.2095), (0.2888, 0.188, -0.2923), (0.3514, 0.2339, -0.2797), (0.343, 0.224, -0.1946), (0.2805, 0.178, -0.2072), (0.1996, 0.2678, -0.2901), (0.2586, 0.3291, -0.2765), (0.2505, 0.318, -0.1915), (0.1915, 0.2567, -0.2051), (0.1088, 0.3548, -0.2874), (0.1677, 0.416, -0.2738), (0.1596, 0.4049, -0.1888), (0.1007, 0.3437, -0.2024), (0.0179, 0.4417, -0.2847), (0.07688, 0.5029, -0.2711), (0.06877, 0.4918, -0.1861), (0.009797, 0.4306, -0.1997), (-0.07171, 0.5279, -0.2822), (-0.01787, 0.5922, -0.268), (-0.02332, 0.5795, -0.1833), (-0.07717, 0.5152, -0.1975), (-0.2678, 0.5907, -0.2485), (-0.2687, 0.6724, -0.2249), (-0.2459, 0.6507, -0.1451), (-0.2449, 0.569, -0.1687), (-0.3848, 0.5707, -0.2156), (-0.3916, 0.6528, -0.1907), (-0.3657, 0.6309, -0.1115), (-0.3589, 0.5488, -0.1365), (-0.5008, 0.5519, -0.183), (-0.5137, 0.6313, -0.1565), (-0.4866, 0.6099, -0.07762), (-0.4737, 0.5305, -0.1041), (-0.65, 0.4348, -0.1484), (-0.7146, 0.4737, -0.1098), (-0.678, 0.4599, -0.03322), (-0.6134, 0.4209, -0.07175), (-0.7001, 0.3233, -0.1424), (-0.769, 0.3569, -0.1031), (-0.7315, 0.3441, -0.02662), (-0.6627, 0.3105, -0.06597), (-0.752, 0.2097, -0.1362), (-0.8208, 0.2433, -0.09682), (-0.7834, 0.2304, -0.02036), (-0.7146, 0.1969, -0.05971), (-0.8032, 0.09875, -0.1298), (-0.8734, 0.1264, -0.09065), (-0.8358, 0.1142, -0.01417), (-0.7657, 0.08655, -0.05335), (-0.8103, -0.09435, -0.149), (-0.8818, -0.1263, -0.116), (-0.8441, -0.1318, -0.03881), (-0.7726, -0.09986, -0.07178), (-0.7666, -0.1976, -0.1766), (-0.837, -0.2355, -0.1447), (-0.7994, -0.2403, -0.06743), (-0.729, -0.2025, -0.09933), (-0.7224, -0.3035, -0.2048), (-0.7928, -0.3414, -0.1729), (-0.7552, -0.3462, -0.09557), (-0.6848, -0.3084, -0.1275), (-0.6787, -0.4088, -0.2328), (-0.7454, -0.4515, -0.2019), (-0.7106, -0.4527, -0.1238), (-0.6439, -0.4101, -0.1547), (-0.5173, -0.5274, -0.247), (-0.537, -0.6057, -0.2206), (-0.5378, -0.58, -0.1392), (-0.518, -0.5016, -0.1655), (-0.3951, -0.5441, -0.2336), (-0.4091, -0.6248, -0.2072), (-0.4141, -0.5972, -0.1258), (-0.4001, -0.5165, -0.1522), (-0.2744, -0.5613, -0.2205), (-0.2824, -0.6415, -0.1935), (-0.289, -0.6141, -0.1122), (-0.281, -0.5339, -0.1392), (-0.09633, -0.5143, -0.2064), (-0.04761, -0.5765, -0.1751), (-0.06902, -0.5537, -0.09497), (-0.1177, -0.4915, -0.1263), (-0.02218, -0.4447, -0.2042), (0.03182, -0.5039, -0.1726), (0.00903, -0.4819, -0.09258), (-0.04496, -0.4228, -0.1242), (0.05243, -0.3751, -0.2017), (0.1053, -0.4351, -0.1699), (0.08662, -0.4102, -0.09052), (0.0338, -0.3501, -0.1223), (0.2015, -0.2919, -0.2511), (0.2422, -0.3587, -0.2154), (0.2663, -0.3097, -0.1499), (0.2256, -0.2428, -0.1856), (0.2858, -0.2739, -0.3048), (0.3326, -0.3336, -0.2753), (0.3585, -0.2853, -0.2096), (0.3118, -0.2256, -0.2391), (0.3127, -0.2121, -0.3424), (0.382, -0.1738, -0.3612), (0.4002, -0.1592, -0.2789), (0.331, -0.1975, -0.2601), (0.2597, -0.1432, -0.3381), (0.3261, -0.09296, -0.3598), (0.3454, -0.08248, -0.2765), (0.2789, -0.1327, -0.2549), (-0.3254, 0.1147, -0.2812), (-0.3215, 0.07776, -0.3182), (-0.3212, 0.04065, -0.2812), (-0.3251, 0.07756, -0.2442), (0.2287, -0.07724, -0.2948), (0.2679, -0.04948, -0.2666), (0.2895, -0.0313, -0.3146), (0.2503, -0.05906, -0.3428), (-0.2897, 0.1185, -0.3184), (-0.2389, 0.08244, -0.3333), (-0.2853, 0.04085, -0.3184), (-0.2384, 0.02629, -0.2773), (-0.289, 0.04064, -0.2407), (-0.2443, 0.08214, -0.2212), (-0.2934, 0.1183, -0.2407), (-0.2448, 0.1383, -0.2773), (-0.19, 0.1263, -0.3157), (-0.1342, 0.08838, -0.3288), (-0.1854, 0.04444, -0.3157), (-0.1337, 0.03172, -0.2722), (-0.1893, 0.04421, -0.2338), (-0.1396, 0.08807, -0.2157), (-0.1939, 0.126, -0.2338), (-0.1401, 0.1447, -0.2722), (-0.08404, 0.1326, -0.311), (-0.02735, 0.09443, -0.3241), (-0.07936, 0.05008, -0.311), (-0.02685, 0.03727, -0.2671), (-0.08331, 0.04985, -0.2284), (-0.03281, 0.09412, -0.2101), (-0.08799, 0.1324, -0.2284), (-0.03331, 0.1513, -0.2671), (0.02345, 0.1391, -0.3062), (0.08072, 0.1006, -0.3195), (0.02817, 0.0558, -0.3062), (0.08123, 0.04288, -0.2619), (0.02418, 0.05557, -0.2228), (0.07521, 0.1002, -0.2044), (0.01946, 0.1389, -0.2228), (0.07471, 0.1579, -0.2619), (0.132, 0.1456, -0.3013), (0.1897, 0.1067, -0.3148), (0.1367, 0.06157, -0.3013), (0.1902, 0.04853, -0.2567), (0.1327, 0.06135, -0.2173), (0.1841, 0.1064, -0.1986), (0.1279, 0.1454, -0.2173), (0.1836, 0.1646, -0.2567), (0.2406, 0.1517, -0.2966), (0.3, 0.1134, -0.3099), (0.2469, 0.06802, -0.2964), (0.3085, 0.06062, -0.2506), (0.2428, 0.0677, -0.2116), (0.2931, 0.1122, -0.1929), (0.2364, 0.1514, -0.2117), (0.2846, 0.165, -0.2523), (0.3298, 0.1467, -0.2934), (0.3791, 0.1358, -0.3052), (0.3719, 0.09093, -0.2895), (0.4173, 0.1159, -0.2415), (0.3651, 0.0885, -0.2042), (0.3674, 0.1292, -0.1879), (0.323, 0.1443, -0.2081), (0.3291, 0.1491, -0.2516), (0.3275, 0.1608, -0.2927), (0.3217, 0.2128, -0.3019), (0.3956, 0.1752, -0.2822), (0.3589, 0.2376, -0.2348), (0.3868, 0.1676, -0.197), (0.3102, 0.1991, -0.185), (0.3187, 0.1532, -0.2075), (0.2729, 0.1744, -0.2521), (0.2448, 0.2252, -0.2914), (0.2306, 0.3005, -0.2992), (0.3043, 0.2846, -0.2779), (0.2656, 0.335, -0.2314), (0.2961, 0.2736, -0.1929), (0.2195, 0.2853, -0.1823), (0.2367, 0.2143, -0.2064), (0.1845, 0.2508, -0.2501), (0.1542, 0.3113, -0.2887), (0.1398, 0.3874, -0.2965), (0.2132, 0.3725, -0.2751), (0.1747, 0.4219, -0.2287), (0.2051, 0.3614, -0.1901), (0.1286, 0.3722, -0.1797), (0.1461, 0.3002, -0.2037), (0.09365, 0.3377, -0.2475), (0.06333, 0.3982, -0.2861), (0.04891, 0.4744, -0.2939), (0.1223, 0.4594, -0.2725), (0.08389, 0.5088, -0.2261), (0.1142, 0.4484, -0.1875), (0.03777, 0.4591, -0.177), (0.05523, 0.3871, -0.2011), (0.002792, 0.4247, -0.2448), (-0.02737, 0.4851, -0.2834), (-0.04377, 0.5624, -0.291), (0.03097, 0.5467, -0.2697), (-0.0105, 0.5979, -0.223), (0.02319, 0.5354, -0.1848), (-0.05127, 0.545, -0.1745), (-0.03515, 0.4738, -0.1985), (-0.08454, 0.5095, -0.2425), (-0.1151, 0.5676, -0.2805), (-0.1486, 0.636, -0.2819), (-0.0722, 0.6381, -0.2651), (-0.1241, 0.6757, -0.2128), (-0.07198, 0.6222, -0.181), (-0.1374, 0.6096, -0.168), (-0.1148, 0.5518, -0.1965), (-0.1619, 0.5699, -0.2372), (-0.2121, 0.5987, -0.2639), (-0.2725, 0.6356, -0.2517), (-0.2008, 0.6792, -0.243), (-0.2575, 0.6769, -0.1806), (-0.1842, 0.6581, -0.1617), (-0.2411, 0.6058, -0.1419), (-0.1956, 0.5777, -0.1827), (-0.2561, 0.5645, -0.2131), (-0.3258, 0.5806, -0.2322), (-0.3931, 0.6158, -0.218), (-0.3318, 0.6627, -0.2074), (-0.3799, 0.6572, -0.1464), (-0.3063, 0.6408, -0.1282), (-0.3575, 0.5857, -0.1092), (-0.3002, 0.5588, -0.153), (-0.3706, 0.5443, -0.1807), (-0.4437, 0.5608, -0.1991), (-0.5123, 0.5956, -0.1845), (-0.4513, 0.6426, -0.1739), (-0.5026, 0.6355, -0.1121), (-0.4252, 0.6208, -0.09481), (-0.4751, 0.5662, -0.0761), (-0.4177, 0.539, -0.12), (-0.4848, 0.5263, -0.1485), (-0.5534, 0.5424, -0.1683), (-0.6233, 0.558, -0.1548), (-0.5791, 0.6157, -0.1385), (-0.6296, 0.5888, -0.07839), (-0.5497, 0.5955, -0.06022), (-0.5788, 0.5327, -0.04826), (-0.524, 0.5222, -0.09002), (-0.5724, 0.5019, -0.1247), (-0.6264, 0.4851, -0.1513), (-0.6892, 0.4569, -0.1435), (-0.6818, 0.5352, -0.1146), (-0.7084, 0.4741, -0.0643), (-0.6469, 0.5192, -0.03766), (-0.6388, 0.4378, -0.03812), (-0.5915, 0.4692, -0.07436), (-0.6196, 0.4206, -0.1173), (-0.6744, 0.3799, -0.1455), (-0.7416, 0.3425, -0.1371), (-0.7427, 0.4141, -0.1063), (-0.7632, 0.3568, -0.05747), (-0.7054, 0.4011, -0.0298), (-0.6901, 0.3249, -0.03196), (-0.6371, 0.3669, -0.06904), (-0.6685, 0.3106, -0.1116), (-0.7261, 0.2665, -0.1393), (-0.7934, 0.2289, -0.1308), (-0.7949, 0.3001, -0.09995), (-0.815, 0.2432, -0.05121), (-0.7575, 0.2872, -0.02349), (-0.742, 0.2112, -0.0257), (-0.6886, 0.2537, -0.06284), (-0.7204, 0.197, -0.1053), (-0.7778, 0.1532, -0.133), (-0.8454, 0.1148, -0.1246), (-0.8468, 0.1861, -0.0937), (-0.8678, 0.1254, -0.04507), (-0.8094, 0.1733, -0.01724), (-0.7937, 0.09807, -0.01942), (-0.7404, 0.1405, -0.05656), (-0.7713, 0.08748, -0.09893), (-0.826, 0.04773, -0.1272), (-0.8816, 0.0001997, -0.1242), (-0.8988, 0.06265, -0.0885), (-0.9067, -0.007412, -0.04574), (-0.8609, 0.05187, -0.01197), (-0.8292, -0.01197, -0.01876), (-0.7881, 0.03696, -0.05067), (-0.8041, -0.004355, -0.0972), (-0.8295, -0.04684, -0.1366), (-0.8531, -0.1093, -0.1469), (-0.9031, -0.06615, -0.1014), (-0.8764, -0.135, -0.07121), (-0.8651, -0.07308, -0.02449), (-0.8013, -0.1169, -0.04083), (-0.7915, -0.05377, -0.05963), (-0.778, -0.09112, -0.1165), (-0.7886, -0.145, -0.1626), (-0.8089, -0.2156, -0.1752), (-0.8592, -0.1821, -0.1306), (-0.8314, -0.245, -0.1001), (-0.8216, -0.187, -0.0533), (-0.7572, -0.2223, -0.06889), (-0.751, -0.1499, -0.08533), (-0.7346, -0.1929, -0.144), (-0.7445, -0.2506, -0.1907), (-0.7647, -0.3215, -0.2033), (-0.8149, -0.2884, -0.1588), (-0.7872, -0.3509, -0.1282), (-0.7773, -0.2933, -0.0815), (-0.713, -0.3282, -0.09703), (-0.7069, -0.2554, -0.1134), (-0.6904, -0.2988, -0.1721), (-0.7004, -0.3564, -0.2188), (-0.7186, -0.4299, -0.232), (-0.7703, -0.3949, -0.187), (-0.7405, -0.4601, -0.1571), (-0.7331, -0.3993, -0.1097), (-0.6707, -0.4316, -0.1247), (-0.6631, -0.3608, -0.1414), (-0.6488, -0.4015, -0.1996), (-0.6559, -0.4587, -0.2457), (-0.6505, -0.5322, -0.2552), (-0.7145, -0.5112, -0.2169), (-0.669, -0.566, -0.181), (-0.6859, -0.505, -0.1373), (-0.6241, -0.5115, -0.1438), (-0.6273, -0.4525, -0.1662), (-0.6056, -0.4778, -0.2181), (-0.5757, -0.5177, -0.2528), (-0.527, -0.5714, -0.2491), (-0.6072, -0.5907, -0.2265), (-0.5411, -0.6075, -0.175), (-0.599, -0.569, -0.145), (-0.528, -0.536, -0.1371), (-0.5675, -0.4959, -0.1713), (-0.514, -0.4998, -0.2112), (-0.4564, -0.5356, -0.2403), (-0.4011, -0.5896, -0.2357), (-0.4712, -0.6161, -0.2139), (-0.4143, -0.6262, -0.1615), (-0.4757, -0.5887, -0.1325), (-0.4081, -0.5517, -0.1237), (-0.4609, -0.5083, -0.1589), (-0.395, -0.5152, -0.1979), (-0.3339, -0.5526, -0.227), (-0.2771, -0.6065, -0.2222), (-0.3472, -0.6333, -0.2005), (-0.2872, -0.6428, -0.1478), (-0.3524, -0.6057, -0.1191), (-0.2862, -0.5688, -0.1105), (-0.3391, -0.5251, -0.1456), (-0.2762, -0.5325, -0.1849), (-0.2186, -0.5685, -0.2145), (-0.1567, -0.608, -0.2102), (-0.2138, -0.6473, -0.1863), (-0.1518, -0.6417, -0.1345), (-0.2238, -0.6202, -0.1053), (-0.1764, -0.5721, -0.09941), (-0.2286, -0.5414, -0.1335), (-0.1814, -0.5385, -0.1751), (-0.1312, -0.5455, -0.2075), (-0.06795, -0.5496, -0.2058), (-0.09376, -0.6139, -0.1769), (-0.04918, -0.5768, -0.1292), (-0.1122, -0.5896, -0.09659), (-0.09739, -0.5184, -0.09559), (-0.1496, -0.5211, -0.1272), (-0.1162, -0.4912, -0.1722), (-0.05998, -0.4799, -0.2054), (0.009091, -0.4784, -0.2034), (-0.006649, -0.5395, -0.1738), (0.03055, -0.504, -0.1267), (-0.02926, -0.5174, -0.09373), (-0.02224, -0.4482, -0.09335), (-0.0826, -0.4579, -0.1253), (-0.04369, -0.4226, -0.1701), (0.01569, -0.4095, -0.203), (0.08234, -0.4098, -0.2007), (0.06953, -0.4688, -0.1714), (0.1058, -0.4339, -0.1243), (0.04727, -0.4465, -0.09146), (0.05671, -0.3755, -0.09152), (-0.006581, -0.3872, -0.1231), (0.03321, -0.3514, -0.1679), (0.08756, -0.3431, -0.2012), (0.146, -0.357, -0.205), (0.1379, -0.4049, -0.169), (0.1799, -0.3742, -0.1309), (0.1281, -0.3736, -0.09118), (0.1493, -0.3034, -0.1023), (0.07778, -0.3118, -0.1234), (0.1154, -0.2862, -0.1764), (0.1609, -0.3021, -0.2255), (0.2173, -0.3345, -0.2455), (0.2043, -0.3679, -0.1911), (0.2619, -0.3467, -0.176), (0.2191, -0.3227, -0.1213), (0.2505, -0.267, -0.1555), (0.1757, -0.257, -0.1557), (0.2059, -0.2548, -0.2251), (0.2439, -0.2822, -0.2785), (0.3043, -0.3128, -0.3024), (0.2845, -0.3485, -0.2431), (0.3543, -0.3206, -0.237), (0.3121, -0.2982, -0.1792), (0.34, -0.2464, -0.2121), (0.2716, -0.2319, -0.2146), (0.29, -0.2386, -0.2775), (0.3223, -0.2677, -0.3273), (0.3751, -0.2729, -0.3562), (0.3833, -0.3106, -0.3119), (0.437, -0.2616, -0.3044), (0.4044, -0.2681, -0.2414), (0.3984, -0.2267, -0.2516), (0.3434, -0.2252, -0.2568), (0.3364, -0.238, -0.3034), (0.3352, -0.2392, -0.3449), (0.3439, -0.1957, -0.3672), (0.4091, -0.2258, -0.3572), (0.4041, -0.1593, -0.3236), (0.4258, -0.2027, -0.2772), (0.369, -0.1756, -0.2541), (0.3519, -0.2161, -0.2648), (0.3089, -0.212, -0.2977), (0.2865, -0.1791, -0.3399), (0.2893, -0.1201, -0.3646), (0.3534, -0.1304, -0.3612), (0.3482, -0.0783, -0.3222), (0.3725, -0.1194, -0.2781), (0.3157, -0.1056, -0.2501), (0.3057, -0.1681, -0.2568), (0.2568, -0.1474, -0.2924), (0.2363, -0.1078, -0.3353), (0.2999, -0.05972, -0.356), (0.3183, -0.04969, -0.2763), (0.2547, -0.09778, -0.2556), (-0.3349, 0.077, -0.2817), (0.2529, -0.0459, -0.3043), (-0.2873, 0.0797, -0.333), (-0.2869, 0.02611, -0.2796), (-0.2925, 0.07941, -0.2261), (-0.2929, 0.133, -0.2796), (-0.1869, 0.08539, -0.331), (-0.1864, 0.02898, -0.2748), (-0.1923, 0.08508, -0.2185), (-0.1928, 0.1415, -0.2748), (-0.08096, 0.09139, -0.3265), (-0.08046, 0.03448, -0.2697), (-0.08639, 0.09109, -0.2129), (-0.08689, 0.148, -0.2697), (0.02656, 0.09749, -0.3218), (0.02706, 0.04007, -0.2645), (0.02107, 0.09718, -0.2072), (0.02057, 0.1546, -0.2645), (0.1351, 0.1036, -0.3171), (0.1356, 0.0457, -0.2593), (0.1296, 0.1033, -0.2015), (0.1291, 0.1613, -0.2593), (0.2445, 0.1099, -0.3124), (0.2461, 0.05218, -0.2539), (0.2388, 0.1095, -0.1957), (0.2373, 0.1672, -0.2542), (0.3522, 0.1193, -0.3075), (0.3764, 0.07925, -0.2461), (0.3427, 0.1159, -0.1902), (0.3185, 0.1559, -0.2515), (0.3632, 0.1694, -0.3034), (0.4039, 0.1741, -0.2377), (0.3511, 0.1589, -0.1863), (0.3104, 0.1543, -0.252), (0.2761, 0.257, -0.3005), (0.3113, 0.2902, -0.2328), (0.2649, 0.2419, -0.1837), (0.2296, 0.2087, -0.2514), (0.1852, 0.344, -0.2979), (0.2202, 0.3785, -0.2301), (0.1741, 0.3287, -0.181), (0.1391, 0.2943, -0.2488), (0.09434, 0.4309, -0.2952), (0.1293, 0.4654, -0.2274), (0.08319, 0.4157, -0.1783), (0.04822, 0.3812, -0.2461), (0.003256, 0.518, -0.2925), (0.03802, 0.5526, -0.2247), (-0.007435, 0.5025, -0.1757), (-0.0422, 0.4679, -0.2435), (-0.09368, 0.6058, -0.2885), (-0.06406, 0.6433, -0.2201), (-0.09337, 0.584, -0.173), (-0.123, 0.5465, -0.2414), (-0.2095, 0.6429, -0.2686), (-0.1904, 0.6837, -0.1984), (-0.1868, 0.614, -0.157), (-0.206, 0.5731, -0.2272), (-0.3336, 0.6258, -0.2347), (-0.3202, 0.6672, -0.1632), (-0.2985, 0.5957, -0.1257), (-0.3119, 0.5543, -0.1972), (-0.4524, 0.6058, -0.2013), (-0.4397, 0.647, -0.1296), (-0.4166, 0.5758, -0.09255), (-0.4293, 0.5346, -0.1642), (-0.5718, 0.5829, -0.168), (-0.5692, 0.6193, -0.09375), (-0.5313, 0.555, -0.06046), (-0.5339, 0.5186, -0.1347), (-0.6607, 0.5131, -0.1474), (-0.6748, 0.5366, -0.06925), (-0.6127, 0.4912, -0.04158), (-0.5986, 0.4678, -0.1197), (-0.7156, 0.3994, -0.1402), (-0.7369, 0.4141, -0.06068), (-0.6642, 0.3816, -0.03508), (-0.643, 0.367, -0.1146), (-0.7675, 0.2857, -0.134), (-0.7891, 0.3, -0.05434), (-0.716, 0.268, -0.02883), (-0.6944, 0.2538, -0.1084), (-0.8194, 0.1721, -0.1277), (-0.8411, 0.1858, -0.0481), (-0.7679, 0.1545, -0.02257), (-0.7462, 0.1407, -0.1022), (-0.8695, 0.05721, -0.1222), (-0.8935, 0.06006, -0.04297), (-0.8174, 0.0424, -0.01697), (-0.7934, 0.03955, -0.09619), (-0.8734, -0.0552, -0.1334), (-0.8979, -0.07324, -0.05637), (-0.8212, -0.06472, -0.02764), (-0.7967, -0.04668, -0.1047), (-0.831, -0.1626, -0.1611), (-0.8536, -0.1915, -0.08593), (-0.7792, -0.1694, -0.05483), (-0.7566, -0.1405, -0.13), (-0.7868, -0.2686, -0.1892), (-0.8093, -0.298, -0.1142), (-0.7351, -0.2753, -0.08296), (-0.7125, -0.2459, -0.158), (-0.7423, -0.3748, -0.2174), (-0.7648, -0.4043, -0.1424), (-0.6911, -0.3808, -0.111), (-0.6686, -0.3514, -0.1861), (-0.6906, -0.4862, -0.2462), (-0.7111, -0.518, -0.1717), (-0.6512, -0.4776, -0.1368), (-0.6306, -0.4458, -0.2114), (-0.593, -0.5583, -0.255), (-0.609, -0.5935, -0.1808), (-0.5817, -0.5284, -0.1429), (-0.5657, -0.4931, -0.217), (-0.463, -0.581, -0.2424), (-0.4762, -0.6175, -0.1682), (-0.4692, -0.5434, -0.1304), (-0.4559, -0.5069, -0.2046), (-0.3395, -0.5981, -0.229), (-0.3523, -0.6346, -0.1548), (-0.3467, -0.5602, -0.1171), (-0.334, -0.5237, -0.1913), (-0.2144, -0.6129, -0.2156), (-0.2179, -0.6485, -0.1405), (-0.2281, -0.5757, -0.1042), (-0.2245, -0.5402, -0.1793), (-0.109, -0.5843, -0.2073), (-0.09598, -0.6146, -0.131), (-0.1344, -0.5508, -0.09684), (-0.1474, -0.5204, -0.1731), (-0.02908, -0.5138, -0.2046), (-0.007956, -0.5396, -0.1279), (-0.06017, -0.4835, -0.09449), (-0.08129, -0.4577, -0.1712), (0.04678, -0.4433, -0.2022), (0.0685, -0.4687, -0.1255), (0.01617, -0.4126, -0.09226), (-0.005544, -0.3872, -0.169), (0.1146, -0.3799, -0.1997), (0.1424, -0.4008, -0.124), (0.1011, -0.3368, -0.0927), (0.07324, -0.3158, -0.1683), (0.1798, -0.3435, -0.2214), (0.2198, -0.3576, -0.1497), (0.2002, -0.2814, -0.1254), (0.1602, -0.2672, -0.1971), (0.259, -0.3248, -0.2728), (0.3059, -0.3358, -0.2046), (0.297, -0.2556, -0.1849), (0.2501, -0.2446, -0.2532), (0.3488, -0.2971, -0.3328), (0.4053, -0.2974, -0.2737), (0.3778, -0.2387, -0.2358), (0.3214, -0.2384, -0.2949), (0.369, -0.2368, -0.3661), (0.4313, -0.2117, -0.3195), (0.3919, -0.2051, -0.256), (0.3297, -0.2302, -0.3025), (0.3164, -0.1568, -0.3661), (0.3754, -0.1157, -0.3236), (0.3426, -0.1417, -0.2518), (0.2836, -0.1828, -0.2943), (0.2643, -0.08526, -0.3606), (0.3207, -0.04527, -0.3201), (0.2896, -0.07146, -0.2509), (0.2332, -0.1115, -0.2915)], [], [(0, 169, 500, 168), (169, 1, 170, 500), (500, 170, 2, 171), (168, 500, 171, 3), (39, 173, 501, 172), (173, 38, 174, 501), (501, 174, 37, 175), (172, 501, 175, 36), (40, 177, 502, 176), (177, 41, 178, 502), (502, 178, 1, 169), (176, 502, 169, 0), (41, 179, 503, 178), (179, 42, 180, 503), (503, 180, 2, 170), (178, 503, 170, 1), (42, 181, 504, 180), (181, 43, 182, 504), (504, 182, 3, 171), (180, 504, 171, 2), (43, 183, 505, 182), (183, 40, 176, 505), (505, 176, 0, 168), (182, 505, 168, 3), (44, 185, 506, 184), (185, 45, 186, 506), (506, 186, 41, 177), (184, 506, 177, 40), (45, 187, 507, 186), (187, 46, 188, 507), (507, 188, 42, 179), (186, 507, 179, 41), (46, 189, 508, 188), (189, 47, 190, 508), (508, 190, 43, 181), (188, 508, 181, 42), (47, 191, 509, 190), (191, 44, 184, 509), (509, 184, 40, 183), (190, 509, 183, 43), (48, 193, 510, 192), (193, 49, 194, 510), (510, 194, 45, 185), (192, 510, 185, 44), (49, 195, 511, 194), (195, 50, 196, 511), (511, 196, 46, 187), (194, 511, 187, 45), (50, 197, 512, 196), (197, 51, 198, 512), (512, 198, 47, 189), (196, 512, 189, 46), (51, 199, 513, 198), (199, 48, 192, 513), (513, 192, 44, 191), (198, 513, 191, 47), (52, 201, 514, 200), (201, 53, 202, 514), (514, 202, 49, 193), (200, 514, 193, 48), (53, 203, 515, 202), (203, 54, 204, 515), (515, 204, 50, 195), (202, 515, 195, 49), (54, 205, 516, 204), (205, 55, 206, 516), (516, 206, 51, 197), (204, 516, 197, 50), (55, 207, 517, 206), (207, 52, 200, 517), (517, 200, 48, 199), (206, 517, 199, 51), (56, 209, 518, 208), (209, 57, 210, 518), (518, 210, 53, 201), (208, 518, 201, 52), (57, 211, 519, 210), (211, 58, 212, 519), (519, 212, 54, 203), (210, 519, 203, 53), (58, 213, 520, 212), (213, 59, 214, 520), (520, 214, 55, 205), (212, 520, 205, 54), (59, 215, 521, 214), (215, 56, 208, 521), (521, 208, 52, 207), (214, 521, 207, 55), (60, 217, 522, 216), (217, 61, 218, 522), (522, 218, 57, 209), (216, 522, 209, 56), (61, 219, 523, 218), (219, 62, 220, 523), (523, 220, 58, 211), (218, 523, 211, 57), (62, 221, 524, 220), (221, 63, 222, 524), (524, 222, 59, 213), (220, 524, 213, 58), (63, 223, 525, 222), (223, 60, 216, 525), (525, 216, 56, 215), (222, 525, 215, 59), (4, 225, 526, 224), (225, 5, 226, 526), (526, 226, 61, 217), (224, 526, 217, 60), (5, 227, 527, 226), (227, 6, 228, 527), (527, 228, 62, 219), (226, 527, 219, 61), (6, 229, 528, 228), (229, 7, 230, 528), (528, 230, 63, 221), (228, 528, 221, 62), (7, 231, 529, 230), (231, 4, 224, 529), (529, 224, 60, 223), (230, 529, 223, 63), (64, 233, 530, 232), (233, 65, 234, 530), (530, 234, 5, 225), (232, 530, 225, 4), (65, 235, 531, 234), (235, 66, 236, 531), (531, 236, 6, 227), (234, 531, 227, 5), (66, 237, 532, 236), (237, 67, 238, 532), (532, 238, 7, 229), (236, 532, 229, 6), (67, 239, 533, 238), (239, 64, 232, 533), (533, 232, 4, 231), (238, 533, 231, 7), (68, 241, 534, 240), (241, 69, 242, 534), (534, 242, 65, 233), (240, 534, 233, 64), (69, 243, 535, 242), (243, 70, 244, 535), (535, 244, 66, 235), (242, 535, 235, 65), (70, 245, 536, 244), (245, 71, 246, 536), (536, 246, 67, 237), (244, 536, 237, 66), (71, 247, 537, 246), (247, 68, 240, 537), (537, 240, 64, 239), (246, 537, 239, 67), (72, 249, 538, 248), (249, 73, 250, 538), (538, 250, 69, 241), (248, 538, 241, 68), (73, 251, 539, 250), (251, 74, 252, 539), (539, 252, 70, 243), (250, 539, 243, 69), (74, 253, 540, 252), (253, 75, 254, 540), (540, 254, 71, 245), (252, 540, 245, 70), (75, 255, 541, 254), (255, 72, 248, 541), (541, 248, 68, 247), (254, 541, 247, 71), (76, 257, 542, 256), (257, 77, 258, 542), (542, 258, 73, 249), (256, 542, 249, 72), (77, 259, 543, 258), (259, 78, 260, 543), (543, 260, 74, 251), (258, 543, 251, 73), (78, 261, 544, 260), (261, 79, 262, 544), (544, 262, 75, 253), (260, 544, 253, 74), (79, 263, 545, 262), (263, 76, 256, 545), (545, 256, 72, 255), (262, 545, 255, 75), (80, 265, 546, 264), (265, 81, 266, 546), (546, 266, 77, 257), (264, 546, 257, 76), (81, 267, 547, 266), (267, 82, 268, 547), (547, 268, 78, 259), (266, 547, 259, 77), (82, 269, 548, 268), (269, 83, 270, 548), (548, 270, 79, 261), (268, 548, 261, 78), (83, 271, 549, 270), (271, 80, 264, 549), (549, 264, 76, 263), (270, 549, 263, 79), (8, 273, 550, 272), (273, 9, 274, 550), (550, 274, 81, 265), (272, 550, 265, 80), (9, 275, 551, 274), (275, 10, 276, 551), (551, 276, 82, 267), (274, 551, 267, 81), (10, 277, 552, 276), (277, 11, 278, 552), (552, 278, 83, 269), (276, 552, 269, 82), (11, 279, 553, 278), (279, 8, 272, 553), (553, 272, 80, 271), (278, 553, 271, 83), (84, 281, 554, 280), (281, 85, 282, 554), (554, 282, 9, 273), (280, 554, 273, 8), (85, 283, 555, 282), (283, 86, 284, 555), (555, 284, 10, 275), (282, 555, 275, 9), (86, 285, 556, 284), (285, 87, 286, 556), (556, 286, 11, 277), (284, 556, 277, 10), (87, 287, 557, 286), (287, 84, 280, 557), (557, 280, 8, 279), (286, 557, 279, 11), (88, 289, 558, 288), (289, 89, 290, 558), (558, 290, 85, 281), (288, 558, 281, 84), (89, 291, 559, 290), (291, 90, 292, 559), (559, 292, 86, 283), (290, 559, 283, 85), (90, 293, 560, 292), (293, 91, 294, 560), (560, 294, 87, 285), (292, 560, 285, 86), (91, 295, 561, 294), (295, 88, 288, 561), (561, 288, 84, 287), (294, 561, 287, 87), (92, 297, 562, 296), (297, 93, 298, 562), (562, 298, 89, 289), (296, 562, 289, 88), (93, 299, 563, 298), (299, 94, 300, 563), (563, 300, 90, 291), (298, 563, 291, 89), (94, 301, 564, 300), (301, 95, 302, 564), (564, 302, 91, 293), (300, 564, 293, 90), (95, 303, 565, 302), (303, 92, 296, 565), (565, 296, 88, 295), (302, 565, 295, 91), (12, 305, 566, 304), (305, 13, 306, 566), (566, 306, 93, 297), (304, 566, 297, 92), (13, 307, 567, 306), (307, 14, 308, 567), (567, 308, 94, 299), (306, 567, 299, 93), (14, 309, 568, 308), (309, 15, 310, 568), (568, 310, 95, 301), (308, 568, 301, 94), (15, 311, 569, 310), (311, 12, 304, 569), (569, 304, 92, 303), (310, 569, 303, 95), (96, 313, 570, 312), (313, 97, 314, 570), (570, 314, 13, 305), (312, 570, 305, 12), (97, 315, 571, 314), (315, 98, 316, 571), (571, 316, 14, 307), (314, 571, 307, 13), (98, 317, 572, 316), (317, 99, 318, 572), (572, 318, 15, 309), (316, 572, 309, 14), (99, 319, 573, 318), (319, 96, 312, 573), (573, 312, 12, 311), (318, 573, 311, 15), (100, 321, 574, 320), (321, 101, 322, 574), (574, 322, 97, 313), (320, 574, 313, 96), (101, 323, 575, 322), (323, 102, 324, 575), (575, 324, 98, 315), (322, 575, 315, 97), (102, 325, 576, 324), (325, 103, 326, 576), (576, 326, 99, 317), (324, 576, 317, 98), (103, 327, 577, 326), (327, 100, 320, 577), (577, 320, 96, 319), (326, 577, 319, 99), (104, 329, 578, 328), (329, 105, 330, 578), (578, 330, 101, 321), (328, 578, 321, 100), (105, 331, 579, 330), (331, 106, 332, 579), (579, 332, 102, 323), (330, 579, 323, 101), (106, 333, 580, 332), (333, 107, 334, 580), (580, 334, 103, 325), (332, 580, 325, 102), (107, 335, 581, 334), (335, 104, 328, 581), (581, 328, 100, 327), (334, 581, 327, 103), (108, 337, 582, 336), (337, 109, 338, 582), (582, 338, 105, 329), (336, 582, 329, 104), (109, 339, 583, 338), (339, 110, 340, 583), (583, 340, 106, 331), (338, 583, 331, 105), (110, 341, 584, 340), (341, 111, 342, 584), (584, 342, 107, 333), (340, 584, 333, 106), (111, 343, 585, 342), (343, 108, 336, 585), (585, 336, 104, 335), (342, 585, 335, 107), (16, 345, 586, 344), (345, 17, 346, 586), (586, 346, 109, 337), (344, 586, 337, 108), (17, 347, 587, 346), (347, 18, 348, 587), (587, 348, 110, 339), (346, 587, 339, 109), (18, 349, 588, 348), (349, 19, 350, 588), (588, 350, 111, 341), (348, 588, 341, 110), (19, 351, 589, 350), (351, 16, 344, 589), (589, 344, 108, 343), (350, 589, 343, 111), (112, 353, 590, 352), (353, 113, 354, 590), (590, 354, 17, 345), (352, 590, 345, 16), (113, 355, 591, 354), (355, 114, 356, 591), (591, 356, 18, 347), (354, 591, 347, 17), (114, 357, 592, 356), (357, 115, 358, 592), (592, 358, 19, 349), (356, 592, 349, 18), (115, 359, 593, 358), (359, 112, 352, 593), (593, 352, 16, 351), (358, 593, 351, 19), (116, 361, 594, 360), (361, 117, 362, 594), (594, 362, 113, 353), (360, 594, 353, 112), (117, 363, 595, 362), (363, 118, 364, 595), (595, 364, 114, 355), (362, 595, 355, 113), (118, 365, 596, 364), (365, 119, 366, 596), (596, 366, 115, 357), (364, 596, 357, 114), (119, 367, 597, 366), (367, 116, 360, 597), (597, 360, 112, 359), (366, 597, 359, 115), (120, 369, 598, 368), (369, 121, 370, 598), (598, 370, 117, 361), (368, 598, 361, 116), (121, 371, 599, 370), (371, 122, 372, 599), (599, 372, 118, 363), (370, 599, 363, 117), (122, 373, 600, 372), (373, 123, 374, 600), (600, 374, 119, 365), (372, 600, 365, 118), (123, 375, 601, 374), (375, 120, 368, 601), (601, 368, 116, 367), (374, 601, 367, 119), (124, 377, 602, 376), (377, 125, 378, 602), (602, 378, 121, 369), (376, 602, 369, 120), (125, 379, 603, 378), (379, 126, 380, 603), (603, 380, 122, 371), (378, 603, 371, 121), (126, 381, 604, 380), (381, 127, 382, 604), (604, 382, 123, 373), (380, 604, 373, 122), (127, 383, 605, 382), (383, 124, 376, 605), (605, 376, 120, 375), (382, 605, 375, 123), (20, 385, 606, 384), (385, 21, 386, 606), (606, 386, 125, 377), (384, 606, 377, 124), (21, 387, 607, 386), (387, 22, 388, 607), (607, 388, 126, 379), (386, 607, 379, 125), (22, 389, 608, 388), (389, 23, 390, 608), (608, 390, 127, 381), (388, 608, 381, 126), (23, 391, 609, 390), (391, 20, 384, 609), (609, 384, 124, 383), (390, 609, 383, 127), (128, 393, 610, 392), (393, 129, 394, 610), (610, 394, 21, 385), (392, 610, 385, 20), (129, 395, 611, 394), (395, 130, 396, 611), (611, 396, 22, 387), (394, 611, 387, 21), (130, 397, 612, 396), (397, 131, 398, 612), (612, 398, 23, 389), (396, 612, 389, 22), (131, 399, 613, 398), (399, 128, 392, 613), (613, 392, 20, 391), (398, 613, 391, 23), (132, 401, 614, 400), (401, 133, 402, 614), (614, 402, 129, 393), (400, 614, 393, 128), (133, 403, 615, 402), (403, 134, 404, 615), (615, 404, 130, 395), (402, 615, 395, 129), (134, 405, 616, 404), (405, 135, 406, 616), (616, 406, 131, 397), (404, 616, 397, 130), (135, 407, 617, 406), (407, 132, 400, 617), (617, 400, 128, 399), (406, 617, 399, 131), (136, 409, 618, 408), (409, 137, 410, 618), (618, 410, 133, 401), (408, 618, 401, 132), (137, 411, 619, 410), (411, 138, 412, 619), (619, 412, 134, 403), (410, 619, 403, 133), (138, 413, 620, 412), (413, 139, 414, 620), (620, 414, 135, 405), (412, 620, 405, 134), (139, 415, 621, 414), (415, 136, 408, 621), (621, 408, 132, 407), (414, 621, 407, 135), (24, 417, 622, 416), (417, 25, 418, 622), (622, 418, 137, 409), (416, 622, 409, 136), (25, 419, 623, 418), (419, 26, 420, 623), (623, 420, 138, 411), (418, 623, 411, 137), (26, 421, 624, 420), (421, 27, 422, 624), (624, 422, 139, 413), (420, 624, 413, 138), (27, 423, 625, 422), (423, 24, 416, 625), (625, 416, 136, 415), (422, 625, 415, 139), (140, 425, 626, 424), (425, 141, 426, 626), (626, 426, 25, 417), (424, 626, 417, 24), (141, 427, 627, 426), (427, 142, 428, 627), (627, 428, 26, 419), (426, 627, 419, 25), (142, 429, 628, 428), (429, 143, 430, 628), (628, 430, 27, 421), (428, 628, 421, 26), (143, 431, 629, 430), (431, 140, 424, 629), (629, 424, 24, 423), (430, 629, 423, 27), (144, 433, 630, 432), (433, 145, 434, 630), (630, 434, 141, 425), (432, 630, 425, 140), (145, 435, 631, 434), (435, 146, 436, 631), (631, 436, 142, 427), (434, 631, 427, 141), (146, 437, 632, 436), (437, 147, 438, 632), (632, 438, 143, 429), (436, 632, 429, 142), (147, 439, 633, 438), (439, 144, 432, 633), (633, 432, 140, 431), (438, 633, 431, 143), (148, 441, 634, 440), (441, 149, 442, 634), (634, 442, 145, 433), (440, 634, 433, 144), (149, 443, 635, 442), (443, 150, 444, 635), (635, 444, 146, 435), (442, 635, 435, 145), (150, 445, 636, 444), (445, 151, 446, 636), (636, 446, 147, 437), (444, 636, 437, 146), (151, 447, 637, 446), (447, 148, 440, 637), (637, 440, 144, 439), (446, 637, 439, 147), (28, 449, 638, 448), (449, 29, 450, 638), (638, 450, 149, 441), (448, 638, 441, 148), (29, 451, 639, 450), (451, 30, 452, 639), (639, 452, 150, 443), (450, 639, 443, 149), (30, 453, 640, 452), (453, 31, 454, 640), (640, 454, 151, 445), (452, 640, 445, 150), (31, 455, 641, 454), (455, 28, 448, 641), (641, 448, 148, 447), (454, 641, 447, 151), (152, 457, 642, 456), (457, 153, 458, 642), (642, 458, 29, 449), (456, 642, 449, 28), (153, 459, 643, 458), (459, 154, 460, 643), (643, 460, 30, 451), (458, 643, 451, 29), (154, 461, 644, 460), (461, 155, 462, 644), (644, 462, 31, 453), (460, 644, 453, 30), (155, 463, 645, 462), (463, 152, 456, 645), (645, 456, 28, 455), (462, 645, 455, 31), (156, 465, 646, 464), (465, 157, 466, 646), (646, 466, 153, 457), (464, 646, 457, 152), (157, 467, 647, 466), (467, 158, 468, 647), (647, 468, 154, 459), (466, 647, 459, 153), (158, 469, 648, 468), (469, 159, 470, 648), (648, 470, 155, 461), (468, 648, 461, 154), (159, 471, 649, 470), (471, 156, 464, 649), (649, 464, 152, 463), (470, 649, 463, 155), (32, 473, 650, 472), (473, 33, 474, 650), (650, 474, 157, 465), (472, 650, 465, 156), (33, 475, 651, 474), (475, 34, 476, 651), (651, 476, 158, 467), (474, 651, 467, 157), (34, 477, 652, 476), (477, 35, 478, 652), (652, 478, 159, 469), (476, 652, 469, 158), (35, 479, 653, 478), (479, 32, 472, 653), (653, 472, 156, 471), (478, 653, 471, 159), (160, 481, 654, 480), (481, 161, 482, 654), (654, 482, 33, 473), (480, 654, 473, 32), (161, 483, 655, 482), (483, 162, 484, 655), (655, 484, 34, 475), (482, 655, 475, 33), (162, 485, 656, 484), (485, 163, 486, 656), (656, 486, 35, 477), (484, 656, 477, 34), (163, 487, 657, 486), (487, 160, 480, 657), (657, 480, 32, 479), (486, 657, 479, 35), (164, 489, 658, 488), (489, 165, 490, 658), (658, 490, 161, 481), (488, 658, 481, 160), (165, 491, 659, 490), (491, 166, 492, 659), (659, 492, 162, 483), (490, 659, 483, 161), (166, 493, 660, 492), (493, 167, 494, 660), (660, 494, 163, 485), (492, 660, 485, 162), (167, 495, 661, 494), (495, 164, 488, 661), (661, 488, 160, 487), (494, 661, 487, 163), (36, 175, 662, 496), (175, 37, 497, 662), (662, 497, 165, 489), (496, 662, 489, 164), (37, 174, 663, 497), (174, 38, 498, 663), (663, 498, 166, 491), (497, 663, 491, 165), (38, 173, 664, 498), (173, 39, 499, 664), (664, 499, 167, 493), (498, 664, 493, 166), (39, 172, 665, 499), (172, 36, 496, 665), (665, 496, 164, 495), (499, 665, 495, 167)])
me_plane_001.materials.append(mat_material_001)
me_plane_001.update()
me_plane_002 = bpy.data.meshes.new('Plane.002')
me_plane_002.from_pydata([(-0.3345, 0.04664, -0.3644), (-0.6972, -0.2954, -0.2733), (-0.2472, -0.7149, -0.2589), (0.2055, -0.6695, -0.04677), (0.5158, -0.1274, -0.08902), (0.3562, 0.4116, -0.1216), (-0.1225, 0.516, -0.3483), (-0.4561, 0.2693, -0.2305), (-0.7107, 0.2196, -0.3236), (-0.5686, -0.01607, -0.3944)], [(0, 1), (1, 2), (2, 3), (3, 4), (4, 5), (5, 6), (6, 7), (7, 8), (8, 9)], [])
_uv = me_plane_002.uv_layers.new(name='UVMap')
_uv.uv.foreach_set('vector', [])
me_plane_002.materials.append(mat_material_001)
me_plane_002.update()

# ---- objects
ob_cylinder = bpy.data.objects.new('Cylinder', me_cylinder)
ob_plane = bpy.data.objects.new('Plane', me_plane)
ob_plane_001 = bpy.data.objects.new('Plane.001', me_plane_001)
ob_plane_002 = bpy.data.objects.new('Plane.002', me_plane_002)

# ---- transforms, parenting, visibility, modifiers, constraints
ob_cylinder.location = (0.0, 0.0, 0.0)
ob_cylinder.scale = (1.0, 1.0, 0.5)
ob_plane.location = (-0.002192, 0.03261, 0.5321)
ob_plane.scale = (0.8013, 0.8013, 0.8013)
ob_plane_001.location = (-0.002192, 0.03261, 0.5321)
ob_plane_001.scale = (0.8013, 0.8013, 0.8013)
ob_plane_002.location = (0.1771, -0.05466, 0.5226)
ob_plane_002.scale = (0.8013, 0.8013, 0.8013)
_m = ob_plane_002.modifiers.new('Skin', 'SKIN')
_m = ob_plane_002.modifiers.new('Subdivision', 'SUBSURF')

# ---- collection membership
col_collection.objects.link(ob_cylinder)
col_collection.objects.link(ob_plane)
col_collection.objects.link(ob_plane_001)
col_collection.objects.link(ob_plane_002)

# ---- scene / render settings (as saved in the file)
scene.frame_start = 1; scene.frame_end = 250; scene.frame_set(1)
scene.render.engine = 'BLENDER_EEVEE_NEXT'
bpy.context.view_layer.update()

# ---- added for rendering (the .blend has no active camera and no usable light): camera, sun
cam_auto = bpy.data.cameras.new('AutoCamera')
cam_auto.lens = 50.0
cam_auto.sensor_width = 36.0
cam_auto.clip_end = 1000.0
ob_auto_camera = bpy.data.objects.new('AutoCamera', cam_auto)
scene.collection.objects.link(ob_auto_camera)
ob_auto_camera.location = (2.64537, -3.17445, 2.46255)
ob_auto_camera.rotation_euler = (1.09748, -7.21219e-08, 0.694738)
scene.camera = ob_auto_camera
light_auto_sun = bpy.data.lights.new('AutoSun', 'SUN')
light_auto_sun.energy = 3.0
light_auto_sun.angle = 0.0523599
ob_auto_sun = bpy.data.objects.new('AutoSun', light_auto_sun)
scene.collection.objects.link(ob_auto_sun)
ob_auto_sun.rotation_euler = (0.872665, 0.174533, 0.523599)
bpy.context.view_layer.update()

